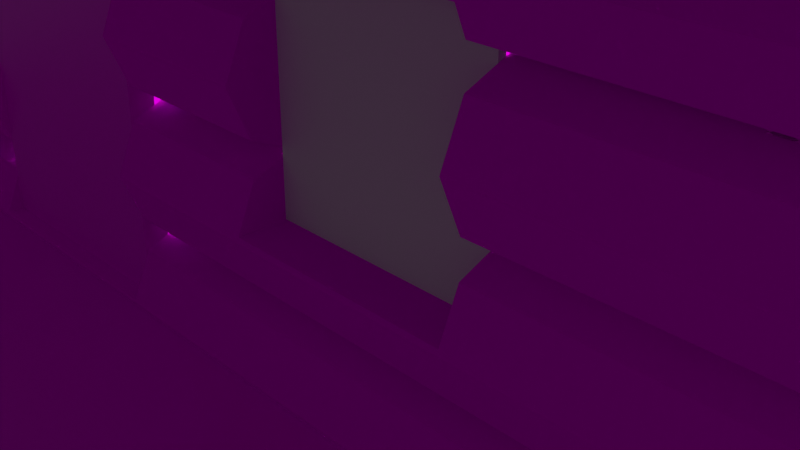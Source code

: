 # Source: Cabin.blend  (saved by Blender 3.1.7; exported with 4.5.12 LTS)
import bpy
from mathutils import Matrix  # noqa: F401  (used for matrix-valued properties, if any)

bpy.ops.wm.read_factory_settings(use_empty=True)
scene = bpy.context.scene
scene.name = 'Scene'

# ---- collections
col_collection = bpy.data.collections.new('Collection'); scene.collection.children.link(col_collection)

# ---- images (referenced by path relative to the original .blend; pixels are not part of the script)
import os
ASSET_DIR = os.environ.get("B2B_ASSET_DIR", "")  # directory of the original .blend (textures are referenced by path, not embedded)
HERE = os.path.dirname(os.path.abspath(__file__))  # packed textures are extracted next to this script under _unpacked/

def load_image(name, relpath, width, height, colorspace="sRGB"):
    """Load a texture the original file referenced (path relative to the .blend, or extracted next to this script)."""
    p = next((c for c in (os.path.join(HERE, relpath), os.path.join(ASSET_DIR, relpath)) if relpath and os.path.exists(c)), "")
    if p:
        img = bpy.data.images.load(p, check_existing=True)
        img.name = name
    else:  # same state as the original file: an image datablock whose file is absent (Cycles renders it pink)
        img = bpy.data.images.new(name, width, height)
        img.source = "FILE"
        img.filepath = "//" + (relpath or name)
    img.colorspace_settings.name = colorspace
    return img
img_texturescom_wood_planksold2_2x2_1k_albedo_tif = load_image('TexturesCom_Wood_PlanksOld2_2x2_1K_albedo.tif', 'TexturesCom_Wood_PlanksOld2_2x2_1K_albedo.tif', 1024, 1024, 'sRGB')
img_texturescom_wood_barkcedar_0_5x1_1k_albedo_tif = load_image('TexturesCom_Wood_BarkCedar_0.5x1_1K_albedo.tif', 'TexturesCom_Wood_BarkCedar_0.5x1_1K_albedo.tif', 1024, 1024, 'sRGB')
img_texturescom_wood_sidingoutdoor6_2x2_1k_albedo_tif = load_image('TexturesCom_Wood_SidingOutdoor6_2x2_1K_albedo.tif', 'TexturesCom_Wood_SidingOutdoor6_2x2_1K_albedo.tif', 1024, 1024, 'sRGB')
img_texturescom_rooftileswood0090_8_seamless_s_jpg = load_image('TexturesCom_RooftilesWood0090_8_seamless_S.jpg', 'TexturesCom_RooftilesWood0090_8_seamless_S.jpg', 1024, 1024, 'sRGB')
img_texturescom_brickjapanese0117_1_seamless_s_jpg = load_image('TexturesCom_BrickJapanese0117_1_seamless_S.jpg', 'TexturesCom_BrickJapanese0117_1_seamless_S.jpg', 1024, 1024, 'sRGB')

# ---- materials (node trees are filled in below, after node groups)
mat_cabinmat01 = bpy.data.materials.new('CabinMat01')
mat_cabinmat01.alpha_threshold = 0.0
mat_cabinmat01.use_transparent_shadow = False
mat_cabinmat01.line_color = (0.0, 0.0, 0.0, 1.0)
mat_cabinmat02 = bpy.data.materials.new('CabinMat02')
mat_cabinmat02.use_transparent_shadow = False
mat_cabinmat03 = bpy.data.materials.new('CabinMat03')
mat_cabinmat03.use_transparent_shadow = False
mat_cabinmat05 = bpy.data.materials.new('CabinMat05')
mat_cabinmat05.use_transparent_shadow = False
mat_cabinmat04 = bpy.data.materials.new('CabinMat04')
mat_cabinmat04.use_transparent_shadow = False
mat_cabinmat06 = bpy.data.materials.new('CabinMat06')
mat_cabinmat06.use_transparent_shadow = False
mat_cabinmat07 = bpy.data.materials.new('CabinMat07')
mat_cabinmat07.use_transparent_shadow = False
mat_cabinmat08 = bpy.data.materials.new('CabinMat08')
mat_cabinmat08.use_transparent_shadow = False
mat_cabinmat09 = bpy.data.materials.new('CabinMat09')
mat_cabinmat09.use_transparent_shadow = False

# ---- material node trees
mat_cabinmat01.use_nodes = True; mat_cabinmat01.node_tree.nodes.clear()
_N = mat_cabinmat01.node_tree.nodes; _L = mat_cabinmat01.node_tree.links
n0 = _N.new('ShaderNodeOutputMaterial'); n0.name = 'Material Output'; n0.location = (300, 300)
n1 = _N.new('ShaderNodeBsdfPrincipled'); n1.name = 'Principled BSDF'; n1.location = (10, 300)
n1.distribution = 'GGX'
n1.subsurface_method = 'RANDOM_WALK_SKIN'
n1.inputs[2].default_value = 0.4
n1.inputs[3].default_value = 1.45
n1.inputs[27].default_value = (0.0, 0.0, 0.0, 1.0)
n1.inputs[28].default_value = 1.0
n2 = _N.new('ShaderNodeTexImage'); n2.name = 'Image Texture'; n2.location = (-280, 280)
n2.image = img_texturescom_wood_planksold2_2x2_1k_albedo_tif
_L.new(n1.outputs[0], n0.inputs[0])
_L.new(n2.outputs[0], n1.inputs[0])
n0.is_active_output = True
mat_cabinmat02.use_nodes = True; mat_cabinmat02.node_tree.nodes.clear()
_N = mat_cabinmat02.node_tree.nodes; _L = mat_cabinmat02.node_tree.links
n0 = _N.new('ShaderNodeBsdfPrincipled'); n0.name = 'Principled BSDF'; n0.location = (10, 300)
n0.distribution = 'GGX'
n0.subsurface_method = 'RANDOM_WALK_SKIN'
n0.inputs[3].default_value = 1.45
n0.inputs[13].default_value = 0.0
n0.inputs[27].default_value = (0.0, 0.0, 0.0, 1.0)
n0.inputs[28].default_value = 1.0
n1 = _N.new('ShaderNodeOutputMaterial'); n1.name = 'Material Output'; n1.location = (300, 300)
n2 = _N.new('ShaderNodeTexImage'); n2.name = 'Image Texture'; n2.location = (-280, 280)
n2.image = img_texturescom_wood_barkcedar_0_5x1_1k_albedo_tif
_L.new(n0.outputs[0], n1.inputs[0])
_L.new(n2.outputs[0], n0.inputs[0])
n1.is_active_output = True
mat_cabinmat03.use_nodes = True; mat_cabinmat03.node_tree.nodes.clear()
_N = mat_cabinmat03.node_tree.nodes; _L = mat_cabinmat03.node_tree.links
n0 = _N.new('ShaderNodeBsdfPrincipled'); n0.name = 'Principled BSDF'; n0.location = (10, 300)
n0.distribution = 'GGX'
n0.subsurface_method = 'RANDOM_WALK_SKIN'
n0.inputs[3].default_value = 1.45
n0.inputs[27].default_value = (0.0, 0.0, 0.0, 1.0)
n0.inputs[28].default_value = 1.0
n1 = _N.new('ShaderNodeOutputMaterial'); n1.name = 'Material Output'; n1.location = (300, 300)
n2 = _N.new('ShaderNodeTexImage'); n2.name = 'Image Texture'; n2.location = (-280, 280)
n2.image = img_texturescom_wood_sidingoutdoor6_2x2_1k_albedo_tif
_L.new(n0.outputs[0], n1.inputs[0])
_L.new(n2.outputs[0], n0.inputs[0])
n1.is_active_output = True
mat_cabinmat05.use_nodes = True; mat_cabinmat05.node_tree.nodes.clear()
_N = mat_cabinmat05.node_tree.nodes; _L = mat_cabinmat05.node_tree.links
n0 = _N.new('ShaderNodeBsdfPrincipled'); n0.name = 'Principled BSDF'; n0.location = (10, 300)
n0.distribution = 'GGX'
n0.subsurface_method = 'RANDOM_WALK_SKIN'
n0.inputs[3].default_value = 1.45
n0.inputs[13].default_value = 0.0
n0.inputs[27].default_value = (0.0, 0.0, 0.0, 1.0)
n0.inputs[28].default_value = 1.0
n1 = _N.new('ShaderNodeOutputMaterial'); n1.name = 'Material Output'; n1.location = (300, 300)
n2 = _N.new('ShaderNodeTexImage'); n2.name = 'Image Texture'; n2.location = (-280, 280)
n2.image = img_texturescom_rooftileswood0090_8_seamless_s_jpg
_L.new(n0.outputs[0], n1.inputs[0])
_L.new(n2.outputs[0], n0.inputs[0])
n1.is_active_output = True
mat_cabinmat04.use_nodes = True; mat_cabinmat04.node_tree.nodes.clear()
_N = mat_cabinmat04.node_tree.nodes; _L = mat_cabinmat04.node_tree.links
n0 = _N.new('ShaderNodeBsdfPrincipled'); n0.name = 'Principled BSDF'; n0.location = (10, 300)
n0.distribution = 'GGX'
n0.subsurface_method = 'RANDOM_WALK_SKIN'
n0.inputs[3].default_value = 1.45
n0.inputs[13].default_value = 0.0
n0.inputs[27].default_value = (0.0, 0.0, 0.0, 1.0)
n0.inputs[28].default_value = 1.0
n1 = _N.new('ShaderNodeOutputMaterial'); n1.name = 'Material Output'; n1.location = (300, 300)
n2 = _N.new('ShaderNodeTexImage'); n2.name = 'Image Texture'; n2.location = (-280, 280)
n2.image = img_texturescom_wood_barkcedar_0_5x1_1k_albedo_tif
_L.new(n0.outputs[0], n1.inputs[0])
_L.new(n2.outputs[0], n0.inputs[0])
n1.is_active_output = True
mat_cabinmat06.use_nodes = True; mat_cabinmat06.node_tree.nodes.clear()
_N = mat_cabinmat06.node_tree.nodes; _L = mat_cabinmat06.node_tree.links
n0 = _N.new('ShaderNodeBsdfPrincipled'); n0.name = 'Principled BSDF'; n0.location = (10, 300)
n0.distribution = 'GGX'
n0.subsurface_method = 'RANDOM_WALK_SKIN'
n0.inputs[3].default_value = 1.45
n0.inputs[13].default_value = 0.0
n0.inputs[27].default_value = (0.0, 0.0, 0.0, 1.0)
n0.inputs[28].default_value = 1.0
n1 = _N.new('ShaderNodeOutputMaterial'); n1.name = 'Material Output'; n1.location = (300, 300)
_L.new(n0.outputs[0], n1.inputs[0])
n1.is_active_output = True
mat_cabinmat07.use_nodes = True; mat_cabinmat07.node_tree.nodes.clear()
_N = mat_cabinmat07.node_tree.nodes; _L = mat_cabinmat07.node_tree.links
n0 = _N.new('ShaderNodeBsdfPrincipled'); n0.name = 'Principled BSDF'; n0.location = (10, 300)
n0.distribution = 'GGX'
n0.subsurface_method = 'RANDOM_WALK_SKIN'
n0.inputs[3].default_value = 1.45
n0.inputs[13].default_value = 0.0
n0.inputs[27].default_value = (0.0, 0.0, 0.0, 1.0)
n0.inputs[28].default_value = 1.0
n1 = _N.new('ShaderNodeOutputMaterial'); n1.name = 'Material Output'; n1.location = (300, 300)
n2 = _N.new('ShaderNodeTexImage'); n2.name = 'Image Texture'; n2.location = (-280, 280)
n2.image = img_texturescom_brickjapanese0117_1_seamless_s_jpg
_L.new(n0.outputs[0], n1.inputs[0])
_L.new(n2.outputs[0], n0.inputs[0])
n1.is_active_output = True
mat_cabinmat08.use_nodes = True; mat_cabinmat08.node_tree.nodes.clear()
_N = mat_cabinmat08.node_tree.nodes; _L = mat_cabinmat08.node_tree.links
n0 = _N.new('ShaderNodeBsdfPrincipled'); n0.name = 'Principled BSDF'; n0.location = (10, 300)
n0.distribution = 'GGX'
n0.subsurface_method = 'RANDOM_WALK_SKIN'
n0.inputs[0].default_value = (0.07658, 0.02738, 0.00943, 1.0)
n0.inputs[3].default_value = 1.45
n0.inputs[13].default_value = 0.0
n0.inputs[27].default_value = (0.0, 0.0, 0.0, 1.0)
n0.inputs[28].default_value = 1.0
n1 = _N.new('ShaderNodeOutputMaterial'); n1.name = 'Material Output'; n1.location = (300, 300)
_L.new(n0.outputs[0], n1.inputs[0])
n1.is_active_output = True
mat_cabinmat09.use_nodes = True; mat_cabinmat09.node_tree.nodes.clear()
_N = mat_cabinmat09.node_tree.nodes; _L = mat_cabinmat09.node_tree.links
n0 = _N.new('ShaderNodeBsdfPrincipled'); n0.name = 'Principled BSDF'; n0.location = (10, 300)
n0.distribution = 'GGX'
n0.subsurface_method = 'RANDOM_WALK_SKIN'
n0.inputs[0].default_value = (0.9404, 0.4885, 0.09613, 1.0)
n0.inputs[3].default_value = 1.45
n0.inputs[13].default_value = 0.0
n0.inputs[27].default_value = (0.0, 0.0, 0.0, 1.0)
n0.inputs[28].default_value = 1.0
n1 = _N.new('ShaderNodeOutputMaterial'); n1.name = 'Material Output'; n1.location = (300, 300)
_L.new(n0.outputs[0], n1.inputs[0])
n1.is_active_output = True

# ---- world
world_world = bpy.data.worlds.new('World'); scene.world = world_world
world_world.use_nodes = True; world_world.node_tree.nodes.clear()
_N = world_world.node_tree.nodes; _L = world_world.node_tree.links
n0 = _N.new('ShaderNodeOutputWorld'); n0.name = 'World Output'; n0.location = (300, 300)
n1 = _N.new('ShaderNodeBackground'); n1.name = 'Background'; n1.location = (10, 300)
n1.inputs[0].default_value = (0.05088, 0.05088, 0.05088, 1.0)
_L.new(n1.outputs[0], n0.inputs[0])
n0.is_active_output = True
world_world.color = (0.05088, 0.05088, 0.05088)
world_world.use_sun_shadow = False
world_world.sun_shadow_jitter_overblur = 0.0

# ---- cameras
cam_camera = bpy.data.cameras.new('Camera')
cam_camera.clip_end = 100.0
cam_camera.ortho_scale = 7.314

# ---- lights
light_light = bpy.data.lights.new('Light', 'POINT')
light_light.transmission_factor = 0.0
light_light.energy = 1000.0
light_light.shadow_soft_size = 0.1
light_light.shadow_maximum_resolution = 0.006
light_light.use_absolute_resolution = True

# ---- meshes
me_cube = bpy.data.meshes.new('Cube')
me_cube.from_pydata([(5.952, 3.642, 0.1813), (5.952, 3.642, -0.1813), (5.952, -3.642, 0.1813), (5.952, -3.642, -0.1813), (-5.952, 3.642, 0.1813), (-5.952, 3.642, -0.1813), (-5.952, -3.642, 0.1813), (-5.952, -3.642, -0.1813)], [], [(0, 4, 6, 2), (3, 2, 6, 7), (7, 6, 4, 5), (5, 1, 3, 7), (1, 0, 2, 3), (5, 4, 0, 1)])
_uv = me_cube.uv_layers.new(name='UVMap')
_uv.uv.foreach_set('vector', [1.243, 0.5891, -0.3749, 0.5891, -0.3749, -0.4009, 1.243, -0.4009, 0.001763, 0.416, 0.001763, 0.3639, 0.7198, 0.3639, 0.7198, 0.416, 1.011, 1.372, 0.9659, 1.372, 0.9659, 0.4653, 1.011, 0.4653, 1.243, 1.579, -0.3749, 1.579, -0.3749, 0.5891, 1.243, 0.5891, 1.011, 0.4653, 0.9659, 0.4653, 0.9659, -0.4415, 1.011, -0.4415, 0.9305, 0.0, 0.9537, 0.0, 0.9537, 0.7603, 0.9305, 0.7603])
me_cube.materials.append(mat_cabinmat01)
me_cube.use_remesh_preserve_volume = False
me_cube.use_remesh_preserve_attributes = False
me_cube.use_mirror_vertex_groups = False
me_cube.update()
me_cylinder = bpy.data.meshes.new('Cylinder')
me_cylinder.from_pydata([(-6.102, 0.5212, -4.607e-07), (6.102, 0.5212, 4.607e-07), (-6.102, 0.3686, -0.3686), (6.102, 0.3686, -0.3686), (-6.102, -2.278e-08, -0.5212), (6.102, -2.278e-08, -0.5212), (-6.102, -0.3686, -0.3686), (6.102, -0.3686, -0.3686), (-6.102, -0.5212, -4.151e-07), (6.102, -0.5212, 5.062e-07), (-6.102, -0.3686, 0.3686), (6.102, -0.3686, 0.3686), (-6.102, 6.216e-09, 0.5212), (6.102, 6.216e-09, 0.5212), (-6.102, 0.3686, 0.3686), (6.102, 0.3686, 0.3686), (-6.102, 0.5212, 0.9904), (6.102, 0.5212, 0.9904), (-6.102, 0.3686, 0.6218), (6.102, 0.3686, 0.6218), (-6.102, -2.278e-08, 0.4691), (6.102, -2.278e-08, 0.4691), (-6.102, -0.3686, 0.6218), (6.102, -0.3686, 0.6218), (-6.102, -0.5212, 0.9904), (6.102, -0.5212, 0.9904), (-6.102, -0.3686, 1.359), (6.102, -0.3686, 1.359), (-6.102, 6.216e-09, 1.512), (6.102, 6.216e-09, 1.512), (-6.102, 0.3686, 1.359), (6.102, 0.3686, 1.359), (-6.102, 0.5212, 1.981), (6.102, 0.5212, 1.981), (-6.102, 0.3686, 1.612), (6.102, 0.3686, 1.612), (-6.102, -2.278e-08, 1.459), (6.102, -2.278e-08, 1.459), (-6.102, -0.3686, 1.612), (6.102, -0.3686, 1.612), (-6.102, -0.5212, 1.981), (6.102, -0.5212, 1.981), (-6.102, -0.3686, 2.349), (6.102, -0.3686, 2.349), (-6.102, 6.216e-09, 2.502), (6.102, 6.216e-09, 2.502), (-6.102, 0.3686, 2.349), (6.102, 0.3686, 2.349), (-6.102, 0.5212, 2.971), (6.102, 0.5212, 2.971), (-6.102, 0.3686, 2.603), (6.102, 0.3686, 2.603), (-6.102, -2.278e-08, 2.45), (6.102, -2.278e-08, 2.45), (-6.102, -0.3686, 2.603), (6.102, -0.3686, 2.603), (-6.102, -0.5212, 2.971), (6.102, -0.5212, 2.971), (-6.102, -0.3686, 3.34), (6.102, -0.3686, 3.34), (-6.102, 6.216e-09, 3.492), (6.102, 6.216e-09, 3.492), (-6.102, 0.3686, 3.34), (6.102, 0.3686, 3.34), (-6.102, 0.5212, 3.961), (6.102, 0.5212, 3.961), (-6.102, 0.3686, 3.593), (6.102, 0.3686, 3.593), (-6.102, -2.278e-08, 3.44), (6.102, -2.278e-08, 3.44), (-6.102, -0.3686, 3.593), (6.102, -0.3686, 3.593), (-6.102, -0.5212, 3.961), (6.102, -0.5212, 3.961), (-6.102, -0.3686, 4.33), (6.102, -0.3686, 4.33), (-6.102, 6.216e-09, 4.483), (6.102, 6.216e-09, 4.483), (-6.102, 0.3686, 4.33), (6.102, 0.3686, 4.33), (-1.0, -0.5138, 0.01795), (1.0, -0.5138, 0.01795), (1.0, -0.3686, 0.3686), (-1.0, -0.3686, 0.3686), (6.102, -0.06292, 0.4952), (6.102, -0.03686, 0.506), (6.102, -2.133e-08, 0.5212), (-6.102, -0.06292, 0.4952), (1.0, 6.216e-09, 0.5212), (-1.0, 6.216e-09, 0.5212), (-1.0, -0.06292, 0.4952), (1.0, -0.06292, 0.4952), (6.102, 0.03686, 0.506), (6.102, 0.06292, 0.4952), (1.0, 0.06292, 0.4952), (-1.0, 0.06292, 0.4952), (-6.102, 0.06292, 0.4952), (1.0, 0.3686, 0.3686), (-1.0, 0.3686, 0.3686), (-1.0, 0.5138, 0.01795), (1.0, 0.5138, 0.01795), (-1.0, 0.5212, 0.9904), (1.0, 0.5212, 0.9904), (-1.0, 0.3686, 0.6218), (1.0, 0.3686, 0.6218), (6.102, 4.766e-09, 0.4691), (6.102, 0.03686, 0.4844), (-1.0, -2.278e-08, 0.4691), (1.0, -2.278e-08, 0.4691), (6.102, -0.03686, 0.4844), (1.0, -0.3686, 0.6218), (-1.0, -0.3686, 0.6218), (1.0, -0.5212, 0.9904), (-1.0, -0.5212, 0.9904), (1.0, -0.3686, 1.359), (-1.0, -0.3686, 1.359), (6.102, -0.06292, 1.486), (6.102, -0.03686, 1.496), (6.102, -2.133e-08, 1.512), (-6.102, -0.06292, 1.486), (1.0, 6.216e-09, 1.512), (1.0, -0.06292, 1.486), (-1.0, -0.06292, 1.486), (-1.0, 6.216e-09, 1.512), (6.102, 0.03686, 1.496), (6.102, 0.06292, 1.486), (1.0, 0.06292, 1.486), (-1.0, 0.06292, 1.486), (-6.102, 0.06292, 1.486), (1.0, 0.3686, 1.359), (-1.0, 0.3686, 1.359), (-1.0, 0.5212, 1.981), (1.0, 0.5212, 1.981), (1.0, 0.3686, 1.612), (-1.0, 0.3686, 1.612), (6.102, 4.766e-09, 1.459), (6.102, 0.03686, 1.475), (-1.0, -2.278e-08, 1.459), (1.0, -2.278e-08, 1.459), (6.102, -0.03686, 1.475), (-1.0, -0.3686, 1.612), (1.0, -0.3686, 1.612), (1.0, -0.5212, 1.981), (-1.0, -0.5212, 1.981), (1.0, -0.3686, 2.349), (-1.0, -0.3686, 2.349), (6.102, -0.06292, 2.476), (6.102, -0.03686, 2.487), (6.102, -2.133e-08, 2.502), (-6.102, -0.06292, 2.476), (1.0, 6.216e-09, 2.502), (1.0, -0.06292, 2.476), (-1.0, 6.216e-09, 2.502), (-1.0, -0.06292, 2.476), (6.102, 0.03686, 2.487), (6.102, 0.06292, 2.476), (-1.0, 0.06292, 2.476), (1.0, 0.06292, 2.476), (-6.102, 0.06292, 2.476), (1.0, 0.3686, 2.349), (-1.0, 0.3686, 2.349), (-1.0, 0.51, 2.944), (1.0, 0.51, 2.944), (1.0, 0.3686, 2.603), (-1.0, 0.3686, 2.603), (6.102, 4.766e-09, 2.45), (6.102, 0.03686, 2.465), (-1.0, -2.278e-08, 2.45), (1.0, -2.278e-08, 2.45), (6.102, -0.03686, 2.465), (1.0, -0.3686, 2.603), (-1.0, -0.3686, 2.603), (-1.0, -0.51, 2.944), (1.0, -0.51, 2.944), (6.102, -0.06292, 3.466), (6.102, -0.03686, 3.477), (6.102, -2.133e-08, 3.492), (-6.102, -0.06292, 3.466), (6.102, 0.03686, 3.477), (6.102, 0.06292, 3.466), (-6.102, 0.06292, 3.466), (6.102, 4.766e-09, 3.44), (6.102, 0.03686, 3.455), (6.102, -0.03686, 3.455), (6.102, -0.02606, 0.4952), (6.102, -0.02606, 1.486), (6.102, -0.02606, 2.476), (6.102, -0.02606, 3.466), (6.102, 0.02606, 1.486), (6.102, 0.02606, 3.466), (6.102, 4.766e-09, 0.4691), (6.102, 0.02606, 2.476), (6.102, 0.02606, 0.4952), (2.354, -0.5064, 1.026), (4.054, -0.5064, 1.026), (4.054, -0.3686, 1.359), (2.354, -0.3686, 1.359), (-4.172, -0.5064, 1.026), (-2.472, -0.5064, 1.026), (-4.172, -0.3686, 1.359), (-2.472, -0.3686, 1.359), (-4.172, -0.06292, 1.486), (-2.472, -0.06292, 1.486), (4.054, -0.06292, 1.486), (2.354, -0.06292, 1.486), (2.354, 0.3686, 1.359), (4.054, 0.3686, 1.359), (4.054, 0.06292, 1.486), (2.354, 0.06292, 1.486), (-2.472, 0.06292, 1.486), (-4.172, 0.06292, 1.486), (-4.172, 0.3686, 1.359), (-2.472, 0.3686, 1.359), (2.354, 0.5064, 1.026), (4.054, 0.5064, 1.026), (-4.172, 0.5064, 1.026), (-2.472, 0.5064, 1.026), (2.354, 0.5212, 1.981), (4.054, 0.5212, 1.981), (4.054, 0.3686, 1.612), (2.354, 0.3686, 1.612), (-2.472, 0.5212, 1.981), (-4.172, 0.5212, 1.981), (-4.172, 0.3686, 1.612), (-2.472, 0.3686, 1.612), (2.354, -0.3686, 1.612), (4.054, -0.3686, 1.612), (-2.472, -0.3686, 1.612), (-4.172, -0.3686, 1.612), (4.054, -0.5212, 1.981), (2.354, -0.5212, 1.981), (-4.172, -0.5212, 1.981), (-2.472, -0.5212, 1.981), (4.054, -0.3686, 2.349), (2.354, -0.3686, 2.349), (-4.172, -0.3686, 2.349), (-2.472, -0.3686, 2.349), (-4.172, -0.06292, 2.476), (-2.472, -0.06292, 2.476), (4.054, -0.06292, 2.476), (2.354, -0.06292, 2.476), (2.354, 0.3686, 2.349), (4.054, 0.3686, 2.349), (4.054, 0.06292, 2.476), (2.354, 0.06292, 2.476), (-2.472, 0.06292, 2.476), (-4.172, 0.06292, 2.476), (-4.172, 0.3686, 2.349), (-2.472, 0.3686, 2.349), (-4.172, 0.3686, 2.603), (-4.172, 0.4457, 2.789), (-2.472, 0.3686, 2.603), (2.354, 0.3686, 2.603), (4.054, 0.4457, 2.789), (4.054, 0.3686, 2.603), (2.354, 0.4457, 2.789), (-2.472, 0.4457, 2.789), (2.354, -0.3686, 2.603), (4.054, -0.3686, 2.603), (-4.172, -0.3686, 2.603), (-2.472, -0.3686, 2.603), (2.354, -0.4457, 2.789), (-4.172, -0.4457, 2.789), (-2.472, -0.4457, 2.789), (4.054, -0.4457, 2.789)], [], [(0, 1, 3, 2), (2, 3, 5, 4), (4, 5, 7, 6), (6, 7, 9, 8), (83, 10, 8, 9, 11, 82, 81, 80), (87, 10, 83, 90), (82, 11, 84, 91), (109, 84, 11, 9, 7, 5, 3, 1, 15, 93, 106, 105, 21), (92, 192, 106, 93), (192, 92, 13, 86, 85, 184, 109, 21, 190, 105, 106), (85, 84, 109, 184), (21, 105, 190), (93, 15, 97, 94), (14, 96, 95, 98), (100, 97, 15, 1, 0, 14, 98, 99), (96, 14, 0, 2, 4, 6, 8, 10, 87, 20), (87, 12, 96, 20), (102, 17, 19, 104), (103, 18, 16, 101), (94, 104, 19, 93), (96, 18, 103, 95), (84, 23, 110, 91), (90, 111, 22, 87), (110, 23, 25, 112), (24, 22, 111, 113), (114, 112, 25, 27, 195, 194, 193, 196), (26, 24, 113, 115, 200, 198, 197, 199), (115, 122, 202, 200), (119, 26, 199, 201), (195, 27, 116, 203), (121, 114, 196, 204), (93, 19, 17, 31, 125, 136, 135, 37, 139, 116, 27, 25, 23, 84, 85, 86, 13, 92), (124, 188, 136, 125), (185, 139, 37, 135, 136, 188, 124, 29, 118, 117), (117, 116, 139, 185), (129, 126, 208, 205), (125, 31, 206, 207), (127, 130, 212, 209), (30, 128, 210, 211), (206, 31, 17, 102, 129, 205, 213, 214), (130, 101, 16, 30, 211, 215, 216, 212), (128, 30, 16, 18, 96, 12, 87, 22, 24, 26, 119, 36), (119, 28, 128, 36), (218, 33, 35, 219), (133, 132, 217, 220), (131, 134, 224, 221), (34, 32, 222, 223), (35, 125, 207, 219), (126, 133, 220, 208), (134, 127, 209, 224), (128, 34, 223, 210), (141, 121, 204, 225), (116, 39, 226, 203), (38, 119, 201, 228), (202, 122, 140, 227), (226, 39, 41, 229), (142, 141, 225, 230), (140, 143, 232, 227), (231, 40, 38, 228), (41, 43, 233, 229), (144, 142, 230, 234), (232, 143, 145, 236), (42, 40, 231, 235), (145, 153, 238, 236), (149, 42, 235, 237), (233, 43, 146, 239), (151, 144, 234, 240), (125, 35, 33, 47, 155, 166, 165, 53, 169, 146, 43, 41, 39, 116, 117, 118, 29, 124), (154, 191, 166, 155), (147, 146, 169, 186), (191, 154, 45, 148, 147, 186, 169, 53, 165, 166), (159, 157, 244, 241), (155, 47, 242, 243), (156, 160, 248, 245), (46, 158, 246, 247), (242, 47, 33, 218), (132, 159, 241, 217), (32, 46, 247, 222), (248, 160, 131, 221), (158, 46, 32, 34, 128, 28, 119, 38, 40, 42, 149, 52), (149, 44, 158, 52), (163, 162, 161, 164, 251, 256, 250, 249, 50, 48, 49, 51, 254, 253, 255, 252), (51, 155, 243, 254), (157, 163, 252, 244), (164, 156, 245, 251), (158, 50, 249, 246), (170, 151, 240, 257), (146, 55, 258, 239), (54, 149, 237, 259), (153, 171, 260, 238), (171, 172, 173, 170, 257, 261, 264, 258, 55, 57, 56, 54, 259, 262, 263, 260), (56, 57, 59, 58), (177, 58, 59, 174), (174, 59, 57, 55, 146, 147, 148, 45, 154, 155, 51, 49, 63, 179, 182, 181, 69, 183), (178, 189, 182, 179), (175, 174, 183, 187), (189, 178, 61, 176, 175, 187, 183, 69, 181, 182), (179, 63, 62, 180), (62, 63, 49, 48), (180, 62, 48, 50, 158, 44, 149, 54, 56, 58, 177, 68), (177, 60, 180, 68), (64, 65, 67, 66), (66, 67, 179, 180), (71, 70, 177, 174), (70, 71, 73, 72), (72, 73, 75, 74), (74, 75, 77, 76), (178, 179, 67, 65, 79, 77, 75, 73, 71, 174, 175, 176, 61), (76, 77, 79, 78), (78, 79, 65, 64), (66, 180, 60, 177, 70, 72, 74, 76, 78, 64), (172, 171, 153, 152, 156, 164, 161), (152, 153, 167, 156), (89, 90, 107, 95), (90, 83, 80, 99, 98, 95, 107), (137, 122, 115, 113, 111, 90, 89, 95, 103, 101, 130, 127), (140, 122, 123, 127, 134, 131, 160, 156, 167, 153, 145, 143), (123, 122, 137, 127), (168, 151, 150, 157), (168, 157, 159, 132, 133, 126, 120, 121, 141, 142, 144, 151), (138, 121, 120, 126), (163, 157, 150, 151, 170, 173, 162), (138, 126, 129, 102, 104, 94, 88, 91, 110, 112, 114, 121), (108, 94, 97, 100, 81, 82, 91), (108, 91, 88, 94), (99, 80, 81, 100), (161, 162, 173, 172), (259, 237, 235, 231, 228, 201, 199, 197, 215, 211, 210, 223, 222, 247, 246, 249, 250, 262), (200, 202, 227, 232, 236, 238, 260, 263, 256, 251, 245, 248, 221, 224, 209, 212, 216, 198), (215, 197, 198, 216), (250, 256, 263, 262), (241, 244, 252, 255, 261, 257, 240, 234, 230, 225, 204, 196, 193, 213, 205, 208, 220, 217), (214, 194, 195, 203, 226, 229, 233, 239, 258, 264, 253, 254, 243, 242, 218, 219, 207, 206), (213, 193, 194, 214), (255, 253, 264, 261)])
me_cylinder.polygons.foreach_set('material_index', [0, 0, 0, 0, 0, 0, 0, 1, 1, 1, 1, 1, 0, 0, 0, 1, 1, 0, 0, 0, 0, 0, 0, 0, 0, 0, 0, 0, 0, 0, 0, 1, 1, 1, 1, 0, 0, 0, 0, 0, 0, 1, 1, 0, 0, 0, 0, 0, 0, 0, 0, 0, 0, 0, 0, 0, 0, 0, 0, 0, 0, 0, 0, 0, 0, 0, 0, 1, 1, 1, 1, 0, 0, 0, 0, 0, 0, 0, 0, 1, 1, 0, 0, 0, 0, 0, 0, 0, 0, 0, 0, 0, 0, 1, 1, 1, 1, 0, 0, 1, 1, 0, 0, 0, 0, 0, 0, 1, 0, 0, 1, 0, 0, 0, 0, 0, 0, 0, 0, 0, 0, 0, 0, 0, 0, 0, 0, 0, 0, 0, 0, 0, 0, 0, 0])
_uv = me_cylinder.uv_layers.new(name='UVMap')
_uv.uv.foreach_set('vector', [0.4995, -1.853, 0.4995, 3.176, 0.3832, 3.176, 0.3832, -1.853, 0.3832, -1.853, 0.3832, 3.176, 0.2188, 3.176, 0.2188, -1.853, 0.4995, 3.176, 0.4995, -1.853, 0.6157, -1.853, 0.6157, 3.176, 0.6157, 3.176, 0.6157, -1.853, 0.7802, -1.853, 0.7802, 3.176, 0.8964, 1.073, 0.8964, 3.176, 0.7802, 3.176, 0.7802, -1.853, 0.8964, -1.853, 0.8964, 0.249, 0.7858, 0.249, 0.7858, 1.073, 1.033, 3.176, 0.8964, 3.176, 0.8964, 1.073, 1.033, 1.073, 0.8964, 0.249, 0.8964, -1.853, 1.033, -1.853, 1.033, 0.249, 0.515, 0.5369, 0.5133, 0.5386, 0.4844, 0.5386, 0.4597, 0.514, 0.4597, 0.4791, 0.4844, 0.4545, 0.5192, 0.4545, 0.5439, 0.4791, 0.5439, 0.514, 0.5234, 0.5344, 0.521, 0.5344, 0.5175, 0.5344, 0.5175, 0.5344, 0.5217, 0.5362, 0.5205, 0.5357, 0.521, 0.5344, 0.5234, 0.5344, 0.5205, 0.5357, 0.5217, 0.5362, 0.5192, 0.5386, 0.5192, 0.5386, 0.5157, 0.5386, 0.5162, 0.5374, 0.515, 0.5369, 0.5175, 0.5344, 0.5175, 0.5344, 0.5175, 0.5344, 0.521, 0.5344, 0.5157, 0.5386, 0.5133, 0.5386, 0.515, 0.5369, 0.5162, 0.5374, 0.5175, 0.5344, 0.5175, 0.5344, 0.5175, 0.5344, 0.199, 3.176, 0.1026, 3.176, 0.1026, 1.073, 0.199, 1.073, 0.1026, -1.853, 0.199, -1.853, 0.199, 0.249, 0.1026, 0.249, -0.05384, 1.073, 0.1026, 1.073, 0.1026, 3.176, -0.06184, 3.176, -0.06185, -1.853, 0.1026, -1.853, 0.1026, 0.249, -0.05384, 0.249, 0.5234, 0.5428, 0.5439, 0.5633, 0.5439, 0.5981, 0.5192, 0.6228, 0.4844, 0.6228, 0.4597, 0.5981, 0.4597, 0.5633, 0.4844, 0.5386, 0.5133, 0.5386, 0.5175, 0.5428, 0.5133, 0.5386, 0.5192, 0.5386, 0.5234, 0.5428, 0.5175, 0.5428, 0.4995, 1.073, 0.4995, 3.176, 0.3832, 3.176, 0.3832, 1.073, 0.3832, 0.249, 0.3832, -1.853, 0.4995, -1.853, 0.4995, 0.249, 0.2469, 1.073, 0.3832, 1.073, 0.3832, 3.176, 0.2469, 3.176, 0.2469, -1.853, 0.3832, -1.853, 0.3832, 0.249, 0.2469, 0.249, 0.5193, -1.853, 0.6157, -1.853, 0.6157, 0.249, 0.5193, 0.249, 0.5193, 1.073, 0.6157, 1.073, 0.6157, 3.176, 0.5193, 3.176, 0.6157, 0.249, 0.6157, -1.853, 0.7802, -1.853, 0.7802, 0.249, 0.7802, 3.176, 0.6157, 3.176, 0.6157, 1.073, 0.7802, 1.073, 0.8964, 0.249, 0.7802, 0.249, 0.7802, -1.853, 0.8964, -1.853, 0.8964, -1.01, 0.7914, -1.01, 0.7914, -0.3091, 0.8964, -0.3091, 0.8964, 3.176, 0.7802, 3.176, 0.7802, 1.073, 0.8964, 1.073, 0.8964, 1.68, 0.7914, 1.68, 0.7914, 2.38, 0.8964, 2.38, 0.8964, 1.073, 1.033, 1.073, 1.033, 1.68, 0.8964, 1.68, 1.033, 3.176, 0.8964, 3.176, 0.8964, 2.38, 1.033, 2.38, 0.8964, -1.01, 0.8964, -1.853, 1.033, -1.853, 1.033, -1.01, 1.033, 0.249, 0.8964, 0.249, 0.8964, -0.3091, 1.033, -0.3091, 0.4903, 0.4545, 0.5192, 0.4545, 0.5439, 0.4791, 0.5439, 0.514, 0.5234, 0.5344, 0.521, 0.5344, 0.5175, 0.5344, 0.5175, 0.5344, 0.515, 0.5369, 0.5133, 0.5386, 0.4844, 0.5386, 0.4597, 0.514, 0.4597, 0.4791, 0.4802, 0.4587, 0.4826, 0.4587, 0.4861, 0.4587, 0.4861, 0.4587, 0.4886, 0.4562, 0.5217, 0.5362, 0.5205, 0.5357, 0.521, 0.5344, 0.5234, 0.5344, 0.5162, 0.5374, 0.515, 0.5369, 0.5175, 0.5344, 0.5175, 0.5344, 0.521, 0.5344, 0.5205, 0.5357, 0.5217, 0.5362, 0.5192, 0.5386, 0.5192, 0.5386, 0.5157, 0.5386, 0.5157, 0.5386, 0.5133, 0.5386, 0.515, 0.5369, 0.5162, 0.5374, 0.1026, 1.073, 0.199, 1.073, 0.199, 1.631, 0.1026, 1.631, 0.199, 3.176, 0.1026, 3.176, 0.1026, 2.332, 0.199, 2.332, 0.199, 0.249, 0.1026, 0.249, 0.1026, -0.3577, 0.199, -0.3577, 0.1026, -1.853, 0.199, -1.853, 0.199, -1.058, 0.1026, -1.058, 0.1026, 2.332, 0.1026, 3.176, -0.06184, 3.176, -0.06184, 1.073, 0.1026, 1.073, 0.1026, 1.631, -0.04588, 1.631, -0.04588, 2.332, 0.1026, 0.249, -0.06185, 0.249, -0.06185, -1.853, 0.1026, -1.853, 0.1026, -1.058, -0.04588, -1.058, -0.04588, -0.3577, 0.1026, -0.3577, 0.5234, 0.5428, 0.5439, 0.5633, 0.5439, 0.5981, 0.5192, 0.6228, 0.4903, 0.6228, 0.4861, 0.6186, 0.4802, 0.6186, 0.4597, 0.5981, 0.4597, 0.5633, 0.4844, 0.5386, 0.5133, 0.5386, 0.5175, 0.5428, 0.5133, 0.5386, 0.5192, 0.5386, 0.5234, 0.5428, 0.5175, 0.5428, 0.4995, 2.332, 0.4995, 3.176, 0.3832, 3.176, 0.3832, 2.332, 0.3832, 1.073, 0.4995, 1.073, 0.4995, 1.631, 0.3832, 1.631, 0.4995, 0.249, 0.3832, 0.249, 0.3832, -0.3577, 0.4995, -0.3577, 0.3832, -1.853, 0.4995, -1.853, 0.4995, -1.058, 0.3832, -1.058, 0.3832, 3.176, 0.2469, 3.176, 0.2469, 2.332, 0.3832, 2.332, 0.2469, 1.073, 0.3832, 1.073, 0.3832, 1.631, 0.2469, 1.631, 0.3832, 0.249, 0.2469, 0.249, 0.2469, -0.3577, 0.3832, -0.3577, 0.2469, -1.853, 0.3832, -1.853, 0.3832, -1.058, 0.2469, -1.058, 0.6157, 0.249, 0.5193, 0.249, 0.5193, -0.3091, 0.6157, -0.3091, 0.5193, -1.853, 0.6157, -1.853, 0.6157, -1.01, 0.5193, -1.01, 0.6157, 3.176, 0.5193, 3.176, 0.5193, 2.38, 0.6157, 2.38, 0.5193, 1.68, 0.5193, 1.073, 0.6157, 1.073, 0.6157, 1.68, 0.6157, -1.01, 0.6157, -1.853, 0.7802, -1.853, 0.7802, -1.01, 0.7802, 0.249, 0.6157, 0.249, 0.6157, -0.3091, 0.7802, -0.3091, 0.6157, 1.073, 0.7802, 1.073, 0.7802, 1.68, 0.6157, 1.68, 0.7802, 2.38, 0.7802, 3.176, 0.6157, 3.176, 0.6157, 2.38, 0.7802, -1.853, 0.8964, -1.853, 0.8964, -1.01, 0.7802, -1.01, 0.8964, 0.249, 0.7802, 0.249, 0.7802, -0.3091, 0.8964, -0.3091, 0.7802, 1.68, 0.7802, 1.073, 0.8964, 1.073, 0.8964, 1.68, 0.8964, 3.176, 0.7802, 3.176, 0.7802, 2.38, 0.8964, 2.38, 0.8964, 1.073, 1.033, 1.073, 1.033, 1.68, 0.8964, 1.68, 1.033, 3.176, 0.8964, 3.176, 0.8964, 2.38, 1.033, 2.38, 0.8964, -1.01, 0.8964, -1.853, 1.033, -1.853, 1.033, -1.01, 1.033, 0.249, 0.8964, 0.249, 0.8964, -0.3091, 1.033, -0.3091, 0.4903, 0.4545, 0.5192, 0.4545, 0.5439, 0.4791, 0.5439, 0.514, 0.5234, 0.5344, 0.521, 0.5344, 0.5175, 0.5344, 0.5175, 0.5344, 0.515, 0.5369, 0.5133, 0.5386, 0.4844, 0.5386, 0.4597, 0.514, 0.4597, 0.4791, 0.4802, 0.4587, 0.4826, 0.4587, 0.4861, 0.4587, 0.4861, 0.4587, 0.4886, 0.4562, 0.5217, 0.5362, 0.5205, 0.5357, 0.521, 0.5344, 0.5234, 0.5344, 0.5157, 0.5386, 0.5133, 0.5386, 0.515, 0.5369, 0.5162, 0.5374, 0.5205, 0.5357, 0.5217, 0.5362, 0.5192, 0.5386, 0.5192, 0.5386, 0.5157, 0.5386, 0.5162, 0.5374, 0.515, 0.5369, 0.5175, 0.5344, 0.5175, 0.5344, 0.521, 0.5344, 0.1026, 1.073, 0.199, 1.073, 0.199, 1.631, 0.1026, 1.631, 0.199, 3.176, 0.1026, 3.176, 0.1026, 2.332, 0.199, 2.332, 0.199, 0.249, 0.1026, 0.249, 0.1026, -0.3577, 0.199, -0.3577, 0.1026, -1.853, 0.199, -1.853, 0.199, -1.058, 0.1026, -1.058, 0.1026, 2.332, 0.1026, 3.176, -0.06184, 3.176, -0.06184, 2.332, -0.06184, 1.073, 0.1026, 1.073, 0.1026, 1.631, -0.06184, 1.631, -0.06185, -1.853, 0.1026, -1.853, 0.1026, -1.058, -0.06185, -1.058, 0.1026, -0.3577, 0.1026, 0.249, -0.06185, 0.249, -0.06185, -0.3577, 0.5234, 0.5428, 0.5439, 0.5633, 0.5439, 0.5981, 0.5192, 0.6228, 0.4903, 0.6228, 0.4861, 0.6186, 0.4802, 0.6186, 0.4597, 0.5981, 0.4597, 0.5633, 0.4844, 0.5386, 0.5133, 0.5386, 0.5175, 0.5428, 0.5133, 0.5386, 0.5192, 0.5386, 0.5234, 0.5428, 0.5175, 0.5428, 0.3832, 1.073, 0.4909, 1.073, 0.4909, 0.249, 0.3832, 0.249, 0.3832, -0.3577, 0.4419, -0.3577, 0.4419, -1.058, 0.3832, -1.058, 0.3832, -1.853, 0.4995, -1.853, 0.4995, 3.176, 0.3832, 3.176, 0.3832, 2.332, 0.4419, 2.332, 0.4419, 1.631, 0.3832, 1.631, 0.3832, 3.176, 0.2469, 3.176, 0.2469, 2.332, 0.3832, 2.332, 0.2469, 1.073, 0.3832, 1.073, 0.3832, 1.631, 0.2469, 1.631, 0.3832, 0.249, 0.2469, 0.249, 0.2469, -0.3577, 0.3832, -0.3577, 0.2469, -1.853, 0.3832, -1.853, 0.3832, -1.058, 0.2469, -1.058, 0.6157, 0.249, 0.5193, 0.249, 0.5193, -0.3091, 0.6157, -0.3091, 0.5193, -1.853, 0.6157, -1.853, 0.6157, -1.01, 0.5193, -1.01, 0.6157, 3.176, 0.5193, 3.176, 0.5193, 2.38, 0.6157, 2.38, 0.5193, 1.073, 0.6157, 1.073, 0.6157, 1.68, 0.5193, 1.68, 0.6157, 1.073, 0.768, 1.073, 0.768, 0.249, 0.6157, 0.249, 0.6157, -0.3091, 0.6988, -0.3091, 0.6988, -1.01, 0.6157, -1.01, 0.6157, -1.853, 0.7802, -1.853, 0.7802, 3.176, 0.6157, 3.176, 0.6157, 2.38, 0.6988, 2.38, 0.6988, 1.68, 0.6157, 1.68, 0.7802, 3.176, 0.7802, -1.853, 0.8964, -1.853, 0.8964, 3.176, 1.033, 3.176, 0.8964, 3.176, 0.8964, -1.853, 1.033, -1.853, 0.5133, 0.5386, 0.4844, 0.5386, 0.4597, 0.514, 0.4597, 0.4791, 0.4802, 0.4587, 0.4826, 0.4587, 0.4861, 0.4587, 0.4861, 0.4587, 0.4886, 0.4562, 0.4903, 0.4545, 0.5192, 0.4545, 0.5439, 0.4791, 0.5439, 0.514, 0.5234, 0.5344, 0.521, 0.5344, 0.5175, 0.5344, 0.5175, 0.5344, 0.515, 0.5369, 0.5217, 0.5362, 0.5205, 0.5357, 0.521, 0.5344, 0.5234, 0.5344, 0.5157, 0.5386, 0.5133, 0.5386, 0.515, 0.5369, 0.5162, 0.5374, 0.5205, 0.5357, 0.5217, 0.5362, 0.5192, 0.5386, 0.5192, 0.5386, 0.5157, 0.5386, 0.5162, 0.5374, 0.515, 0.5369, 0.5175, 0.5344, 0.5175, 0.5344, 0.521, 0.5344, 0.199, 3.176, 0.1026, 3.176, 0.1026, -1.853, 0.199, -1.853, 0.1026, -1.853, 0.1026, 3.176, -0.06184, 3.176, -0.06185, -1.853, 0.5234, 0.5428, 0.5439, 0.5633, 0.5439, 0.5981, 0.5192, 0.6228, 0.4903, 0.6228, 0.4861, 0.6186, 0.4802, 0.6186, 0.4597, 0.5981, 0.4597, 0.5633, 0.4844, 0.5386, 0.5133, 0.5386, 0.5175, 0.5428, 0.5133, 0.5386, 0.5192, 0.5386, 0.5234, 0.5428, 0.5175, 0.5428, 0.4995, -1.853, 0.4995, 3.176, 0.3832, 3.176, 0.3832, -1.853, 0.3832, -1.853, 0.3832, 3.176, 0.2469, 3.176, 0.2469, -1.853, 0.6157, -1.853, 0.6157, 3.176, 0.5193, 3.176, 0.5193, -1.853, 0.6157, 3.176, 0.6157, -1.853, 0.7802, -1.853, 0.7802, 3.176, 0.7802, 3.176, 0.7802, -1.853, 0.8964, -1.853, 0.8964, 3.176, 0.8964, 3.176, 0.8964, -1.853, 1.061, -1.853, 1.061, 3.176, 0.4886, 0.4562, 0.4903, 0.4545, 0.5192, 0.4545, 0.5439, 0.4791, 0.5439, 0.514, 0.5192, 0.5386, 0.4844, 0.5386, 0.4597, 0.514, 0.4597, 0.4791, 0.4802, 0.4587, 0.4826, 0.4587, 0.4861, 0.4587, 0.4861, 0.4587, 0.2188, -1.853, 0.2188, 3.176, 0.1026, 3.176, 0.1026, -1.853, 0.1026, -1.853, 0.1026, 3.176, -0.06184, 3.176, -0.06185, -1.853, 0.5192, 0.6228, 0.4903, 0.6228, 0.4861, 0.6186, 0.4802, 0.6186, 0.4597, 0.5981, 0.4597, 0.5633, 0.4844, 0.5386, 0.5192, 0.5386, 0.5439, 0.5633, 0.5439, 0.5981, 0.625, 0.1126, 0.5958, 0.1235, 0.585, 0.1471, 0.5872, 0.1519, 0.585, 0.1568, 0.5958, 0.1804, 0.625, 0.1913, 0.5872, 0.1519, 0.585, 0.1471, 0.5828, 0.1519, 0.585, 0.1568, 0.418, 0.1519, 0.4158, 0.1471, 0.4135, 0.1519, 0.4158, 0.1568, 0.4158, 0.1471, 0.405, 0.1235, 0.375, 0.1123, 0.375, 0.1916, 0.405, 0.1804, 0.4158, 0.1568, 0.4135, 0.1519, 0.4982, 0.1519, 0.5004, 0.1471, 0.4896, 0.1235, 0.4581, 0.1117, 0.4266, 0.1235, 0.4158, 0.1471, 0.418, 0.1519, 0.4158, 0.1568, 0.4266, 0.1804, 0.4581, 0.1921, 0.4896, 0.1804, 0.5004, 0.1568, 0.5112, 0.1235, 0.5004, 0.1471, 0.5026, 0.1519, 0.5004, 0.1568, 0.5112, 0.1804, 0.5427, 0.1921, 0.5742, 0.1804, 0.585, 0.1568, 0.5828, 0.1519, 0.585, 0.1471, 0.5742, 0.1235, 0.5427, 0.1117, 0.5026, 0.1519, 0.5004, 0.1471, 0.4982, 0.1519, 0.5004, 0.1568, 0.5828, 0.5981, 0.585, 0.6029, 0.5872, 0.5981, 0.585, 0.5932, 0.5828, 0.5981, 0.585, 0.5932, 0.5742, 0.5696, 0.5427, 0.5579, 0.5112, 0.5696, 0.5004, 0.5932, 0.5026, 0.5981, 0.5004, 0.6029, 0.5112, 0.6265, 0.5427, 0.6383, 0.5742, 0.6265, 0.585, 0.6029, 0.4982, 0.5981, 0.5004, 0.6029, 0.5026, 0.5981, 0.5004, 0.5932, 0.5958, 0.5696, 0.585, 0.5932, 0.5872, 0.5981, 0.585, 0.6029, 0.5958, 0.6265, 0.625, 0.6374, 0.625, 0.5587, 0.4982, 0.5981, 0.5004, 0.5932, 0.4896, 0.5696, 0.4581, 0.5579, 0.4266, 0.5696, 0.4158, 0.5932, 0.418, 0.5981, 0.4158, 0.6029, 0.4266, 0.6265, 0.4581, 0.6383, 0.4896, 0.6265, 0.5004, 0.6029, 0.4135, 0.5981, 0.4158, 0.5932, 0.405, 0.5696, 0.375, 0.5584, 0.375, 0.6377, 0.405, 0.6265, 0.4158, 0.6029, 0.4135, 0.5981, 0.4158, 0.6029, 0.418, 0.5981, 0.4158, 0.5932, 0.125, 0.5584, 0.125, 0.6377, 0.375, 0.6377, 0.375, 0.5584, 0.875, 0.5587, 0.625, 0.5587, 0.625, 0.6374, 0.875, 0.6374, 0.5986, 0.1235, 0.5806, 0.1471, 0.5627, 0.1235, 0.5104, 0.1117, 0.4581, 0.1235, 0.4402, 0.1471, 0.4222, 0.1235, 0.375, 0.1129, 0.375, 0.191, 0.4222, 0.1804, 0.4402, 0.1568, 0.4581, 0.1804, 0.5104, 0.1921, 0.5627, 0.1804, 0.5806, 0.1568, 0.5986, 0.1804, 0.625, 0.1863, 0.625, 0.1176, 0.4222, 0.6265, 0.4402, 0.6029, 0.4581, 0.6265, 0.5104, 0.6383, 0.5627, 0.6265, 0.5806, 0.6029, 0.5986, 0.6265, 0.625, 0.6324, 0.625, 0.5637, 0.5986, 0.5696, 0.5806, 0.5932, 0.5627, 0.5696, 0.5104, 0.5579, 0.4581, 0.5696, 0.4402, 0.5932, 0.4222, 0.5696, 0.375, 0.559, 0.375, 0.6371, 0.125, 0.559, 0.125, 0.6371, 0.375, 0.6371, 0.375, 0.559, 0.875, 0.5637, 0.625, 0.5637, 0.625, 0.6324, 0.875, 0.6324, 0.5627, 0.1804, 0.5806, 0.1568, 0.5986, 0.1804, 0.625, 0.1863, 0.625, 0.1176, 0.5986, 0.1235, 0.5806, 0.1471, 0.5627, 0.1235, 0.5104, 0.1117, 0.4581, 0.1235, 0.4402, 0.1471, 0.4222, 0.1235, 0.375, 0.1129, 0.375, 0.191, 0.4222, 0.1804, 0.4402, 0.1568, 0.4581, 0.1804, 0.5104, 0.1921, 0.375, 0.559, 0.375, 0.6371, 0.4222, 0.6265, 0.4402, 0.6029, 0.4581, 0.6265, 0.5104, 0.6383, 0.5627, 0.6265, 0.5806, 0.6029, 0.5986, 0.6265, 0.625, 0.6324, 0.625, 0.5637, 0.5986, 0.5696, 0.5806, 0.5932, 0.5627, 0.5696, 0.5104, 0.5579, 0.4581, 0.5696, 0.4402, 0.5932, 0.4222, 0.5696, 0.125, 0.559, 0.125, 0.6371, 0.375, 0.6371, 0.375, 0.559, 0.875, 0.5637, 0.625, 0.5637, 0.625, 0.6324, 0.875, 0.6324])
me_cylinder.materials.append(mat_cabinmat02)
me_cylinder.materials.append(mat_cabinmat03)
me_cylinder.use_remesh_fix_poles = True
me_cylinder.use_remesh_preserve_attributes = False
me_cylinder.update()
me_cylinder_001 = bpy.data.meshes.new('Cylinder.001')
me_cylinder_001.from_pydata([(-6.102, 0.5212, -4.607e-07), (6.102, 0.5212, 4.607e-07), (-6.102, 0.3686, -0.3686), (6.102, 0.3686, -0.3686), (-6.102, -2.278e-08, -0.5212), (6.102, -2.278e-08, -0.5212), (-6.102, -0.3686, -0.3686), (6.102, -0.3686, -0.3686), (-6.102, -0.5212, -4.151e-07), (6.102, -0.5212, 5.062e-07), (-6.102, -0.3686, 0.3686), (6.102, -0.3686, 0.3686), (-6.102, 6.216e-09, 0.5212), (6.102, 6.216e-09, 0.5212), (-6.102, 0.3686, 0.3686), (6.102, 0.3686, 0.3686), (-6.102, 0.5212, 0.9904), (6.102, 0.5212, 0.9904), (-6.102, 0.3686, 0.6218), (6.102, 0.3686, 0.6218), (-6.102, -2.278e-08, 0.4691), (6.102, -2.278e-08, 0.4691), (-6.102, -0.3686, 0.6218), (6.102, -0.3686, 0.6218), (-6.102, -0.5212, 0.9904), (6.102, -0.5212, 0.9904), (-6.102, -0.3686, 1.359), (6.102, -0.3686, 1.359), (-6.102, 6.216e-09, 1.512), (6.102, 6.216e-09, 1.512), (-6.102, 0.3686, 1.359), (6.102, 0.3686, 1.359), (-6.102, 0.5212, 1.981), (6.102, 0.5212, 1.981), (-6.102, 0.3686, 1.612), (6.102, 0.3686, 1.612), (-6.102, -2.278e-08, 1.459), (6.102, -2.278e-08, 1.459), (-6.102, -0.3686, 1.612), (6.102, -0.3686, 1.612), (-6.102, -0.5212, 1.981), (6.102, -0.5212, 1.981), (-6.102, -0.3686, 2.349), (6.102, -0.3686, 2.349), (-6.102, 6.216e-09, 2.502), (6.102, 6.216e-09, 2.502), (-6.102, 0.3686, 2.349), (6.102, 0.3686, 2.349), (-6.102, 0.5212, 2.971), (6.102, 0.5212, 2.971), (-6.102, 0.3686, 2.603), (6.102, 0.3686, 2.603), (-6.102, -2.278e-08, 2.45), (6.102, -2.278e-08, 2.45), (-6.102, -0.3686, 2.603), (6.102, -0.3686, 2.603), (-6.102, -0.5212, 2.971), (6.102, -0.5212, 2.971), (-6.102, -0.3686, 3.34), (6.102, -0.3686, 3.34), (-6.102, 6.216e-09, 3.492), (6.102, 6.216e-09, 3.492), (-6.102, 0.3686, 3.34), (6.102, 0.3686, 3.34), (-6.102, 0.5212, 3.961), (6.102, 0.5212, 3.961), (-6.102, 0.3686, 3.593), (6.102, 0.3686, 3.593), (-6.102, -2.278e-08, 3.44), (6.102, -2.278e-08, 3.44), (-6.102, -0.3686, 3.593), (6.102, -0.3686, 3.593), (-6.102, -0.5212, 3.961), (6.102, -0.5212, 3.961), (-6.102, -0.3686, 4.33), (6.102, -0.3686, 4.33), (-6.102, 6.216e-09, 4.483), (6.102, 6.216e-09, 4.483), (-6.102, 0.3686, 4.33), (6.102, 0.3686, 4.33), (6.102, -0.06292, 0.4952), (6.102, -0.03686, 0.506), (6.102, -2.133e-08, 0.5212), (-6.102, -0.06292, 0.4952), (6.102, 0.03686, 0.506), (6.102, 0.06292, 0.4952), (-6.102, 0.06292, 0.4952), (6.102, 4.766e-09, 0.4691), (6.102, 0.03686, 0.4844), (6.102, -0.03686, 0.4844), (-4.172, -0.5064, 1.026), (-2.472, -0.5064, 1.026), (2.354, -0.5064, 1.026), (4.054, -0.5064, 1.026), (-4.172, -0.3686, 1.359), (-2.472, -0.3686, 1.359), (2.354, -0.3686, 1.359), (4.054, -0.3686, 1.359), (6.102, -0.06292, 1.486), (4.054, -0.06292, 1.486), (6.102, -0.03686, 1.496), (6.102, -2.133e-08, 1.512), (-4.172, 6.216e-09, 1.512), (-6.102, -0.06292, 1.486), (-4.172, -0.06292, 1.486), (4.054, 6.216e-09, 1.512), (2.354, 6.216e-09, 1.512), (-2.472, 6.216e-09, 1.512), (-2.472, -0.06292, 1.486), (2.354, -0.06292, 1.486), (6.102, 0.06292, 1.486), (4.054, 0.06292, 1.486), (6.102, 0.03686, 1.496), (2.354, 0.06292, 1.486), (-2.472, 0.06292, 1.486), (-6.102, 0.06292, 1.486), (-4.172, 0.06292, 1.486), (-4.172, 0.3686, 1.359), (-2.472, 0.3686, 1.359), (4.054, 0.3686, 1.359), (2.354, 0.3686, 1.359), (-2.472, 0.5064, 1.026), (-4.172, 0.5064, 1.026), (4.054, 0.5064, 1.026), (2.354, 0.5064, 1.026), (-4.172, 0.5212, 1.981), (-2.472, 0.5212, 1.981), (4.054, 0.5212, 1.981), (2.354, 0.5212, 1.981), (-2.472, 0.3686, 1.612), (-4.172, 0.3686, 1.612), (4.054, 0.3686, 1.612), (2.354, 0.3686, 1.612), (6.102, 4.766e-09, 1.459), (6.102, 0.03686, 1.475), (-2.472, -2.278e-08, 1.459), (-4.172, -2.278e-08, 1.459), (4.054, -2.278e-08, 1.459), (2.354, -2.278e-08, 1.459), (6.102, -0.03686, 1.475), (-4.172, -0.3686, 1.612), (2.354, -0.3686, 1.612), (-2.472, -0.3686, 1.612), (4.054, -0.3686, 1.612), (-4.172, -0.5212, 1.981), (-2.472, -0.5212, 1.981), (2.354, -0.5212, 1.981), (4.054, -0.5212, 1.981), (-4.172, -0.3686, 2.349), (4.054, -0.3686, 2.349), (2.354, -0.3686, 2.349), (-2.472, -0.3686, 2.349), (6.102, -0.06292, 2.476), (4.054, -0.06292, 2.476), (6.102, -0.03686, 2.487), (6.102, -2.133e-08, 2.502), (-4.172, 6.216e-09, 2.502), (-4.172, -0.06292, 2.476), (-6.102, -0.06292, 2.476), (4.054, 6.216e-09, 2.502), (2.354, 6.216e-09, 2.502), (2.354, -0.06292, 2.476), (-2.472, 6.216e-09, 2.502), (-2.472, -0.06292, 2.476), (4.054, 0.06292, 2.476), (6.102, 0.03686, 2.487), (6.102, 0.06292, 2.476), (-2.472, 0.06292, 2.476), (2.354, 0.06292, 2.476), (-6.102, 0.06292, 2.476), (-4.172, 0.06292, 2.476), (-4.172, 0.3686, 2.349), (-2.472, 0.3686, 2.349), (4.054, 0.3686, 2.349), (2.354, 0.3686, 2.349), (2.354, 0.4457, 2.789), (4.054, 0.4457, 2.789), (-2.472, 0.3686, 2.603), (-4.172, 0.3686, 2.603), (-4.172, 0.4457, 2.789), (4.054, 0.3686, 2.603), (2.354, 0.3686, 2.603), (-2.472, 0.4457, 2.789), (6.102, 4.766e-09, 2.45), (6.102, 0.03686, 2.465), (-2.472, -2.278e-08, 2.45), (-4.172, -2.278e-08, 2.45), (4.054, -2.278e-08, 2.45), (2.354, -2.278e-08, 2.45), (6.102, -0.03686, 2.465), (-4.172, -0.3686, 2.603), (4.054, -0.3686, 2.603), (2.354, -0.3686, 2.603), (-2.472, -0.3686, 2.603), (4.054, -0.4457, 2.789), (2.354, -0.4457, 2.789), (-4.172, -0.4457, 2.789), (-2.472, -0.4457, 2.789), (6.102, -0.06292, 3.466), (6.102, -0.03686, 3.477), (6.102, -2.133e-08, 3.492), (-6.102, -0.06292, 3.466), (6.102, 0.03686, 3.477), (6.102, 0.06292, 3.466), (-6.102, 0.06292, 3.466), (6.102, 4.766e-09, 3.44), (6.102, 0.03686, 3.455), (6.102, -0.03686, 3.455), (6.102, -0.02606, 0.4952), (6.102, -0.02606, 1.486), (6.102, -0.02606, 2.476), (6.102, -0.02606, 3.466), (6.102, 0.02606, 1.486), (6.102, 0.02606, 3.466), (6.102, 4.766e-09, 0.4691), (6.102, 0.02606, 2.476), (6.102, 4.766e-09, 2.45), (6.102, 4.766e-09, 3.44), (6.102, -2.133e-08, 2.502), (6.102, -2.133e-08, 1.512), (6.102, -2.133e-08, 3.492), (6.102, 4.766e-09, 1.459), (6.102, -2.133e-08, 0.5212), (6.102, 0.02606, 0.4952)], [], [(0, 1, 3, 2), (2, 3, 5, 4), (4, 5, 7, 6), (6, 7, 9, 8), (8, 9, 11, 10), (83, 10, 11, 80), (80, 11, 9, 7, 5, 3, 1, 15, 85, 88, 87, 21, 89), (84, 223, 88, 85), (84, 13, 222, 82, 81, 208, 89, 21, 214, 87, 88, 223), (81, 80, 89, 208), (13, 82, 222), (21, 87, 214), (85, 15, 14, 86), (14, 15, 1, 0), (14, 0, 2, 4, 6, 8, 10, 83, 20, 86), (83, 12, 86, 20), (16, 17, 19, 18), (18, 19, 85, 86), (23, 22, 83, 80), (22, 23, 25, 24), (94, 26, 24, 25, 27, 97, 93, 92, 96, 95, 91, 90), (95, 96, 109, 108), (97, 27, 98, 99), (103, 26, 94, 104), (85, 19, 17, 31, 110, 134, 133, 37, 139, 98, 27, 25, 23, 80, 81, 82, 13, 84), (112, 212, 134, 110), (112, 29, 219, 101, 100, 209, 139, 37, 221, 133, 134, 212), (100, 98, 139, 209), (29, 101, 219), (37, 133, 221), (110, 31, 119, 111), (114, 113, 120, 118), (30, 115, 116, 117), (31, 17, 16, 30, 117, 122, 121, 118, 120, 124, 123, 119), (30, 16, 18, 86, 12, 83, 22, 24, 26, 103, 36, 115), (103, 28, 115, 36), (33, 35, 131, 127), (34, 32, 125, 130), (132, 129, 126, 128), (110, 111, 131, 35), (116, 115, 34, 130), (114, 129, 132, 113), (99, 98, 39, 143), (108, 109, 141, 142), (140, 38, 103, 104), (39, 41, 147, 143), (142, 141, 146, 145), (144, 40, 38, 140), (145, 146, 150, 151), (147, 41, 43, 149), (42, 40, 144, 148), (151, 150, 161, 163), (149, 43, 152, 153), (158, 42, 148, 157), (110, 35, 33, 47, 166, 184, 183, 53, 189, 152, 43, 41, 39, 98, 100, 101, 29, 112), (165, 215, 184, 166), (154, 152, 189, 210), (45, 155, 218), (189, 53, 216, 183, 184, 215, 165, 45, 218, 155, 154, 210), (53, 183, 216), (166, 47, 173, 164), (167, 168, 174, 172), (46, 169, 170, 171), (47, 33, 127, 173), (32, 46, 171, 125), (128, 126, 172, 174), (46, 32, 34, 115, 28, 103, 38, 40, 42, 158, 52, 169), (158, 44, 169, 52), (50, 48, 49, 51, 180, 176, 175, 181, 177, 182, 179, 178), (166, 164, 180, 51), (170, 169, 50, 178), (168, 167, 177, 181), (161, 192, 193, 163), (153, 152, 55, 191), (158, 157, 190, 54), (55, 57, 56, 54, 190, 196, 197, 193, 192, 195, 194, 191), (56, 57, 59, 58), (201, 58, 59, 198), (198, 59, 57, 55, 152, 154, 155, 45, 165, 166, 51, 49, 63, 203, 206, 205, 69, 207), (202, 213, 206, 203), (199, 198, 207, 211), (61, 200, 220), (207, 69, 217, 205, 206, 213, 202, 61, 220, 200, 199, 211), (69, 205, 217), (203, 63, 62, 204), (62, 63, 49, 48), (62, 48, 50, 169, 44, 158, 54, 56, 58, 201, 68, 204), (201, 60, 204, 68), (64, 65, 67, 66), (66, 67, 203, 204), (71, 70, 201, 198), (70, 71, 73, 72), (72, 73, 75, 74), (74, 75, 77, 76), (203, 67, 65, 79, 77, 75, 73, 71, 198, 199, 200, 61, 202), (76, 77, 79, 78), (78, 79, 65, 64), (60, 201, 70, 72, 74, 76, 78, 64, 66, 204), (140, 104, 102, 116, 130, 125, 171, 170, 186, 157, 148, 144), (178, 179, 196, 190, 157, 156, 170), (156, 157, 186, 170), (102, 104, 136, 116), (94, 90, 122, 117, 116, 136, 104), (185, 163, 162, 167), (185, 167, 172, 126, 129, 114, 107, 108, 142, 145, 151, 163), (167, 162, 163, 193, 197, 182, 177), (135, 114, 118, 121, 91, 95, 108), (135, 108, 107, 114), (122, 90, 91, 121), (179, 182, 197, 196), (161, 160, 168, 181, 175, 195, 192), (160, 161, 188, 168), (150, 146, 141, 109, 106, 113, 132, 128, 174, 168, 188, 161), (106, 109, 138, 113), (96, 92, 124, 120, 113, 138, 109), (187, 153, 159, 164), (180, 164, 159, 153, 191, 194, 176), (127, 131, 111, 105, 99, 143, 147, 149, 153, 187, 164, 173), (111, 119, 123, 93, 97, 99, 137), (137, 99, 105, 111), (124, 92, 93, 123), (175, 176, 194, 195)])
me_cylinder_001.polygons.foreach_set('material_index', [0, 0, 0, 0, 0, 0, 1, 1, 1, 1, 1, 1, 0, 0, 1, 1, 0, 0, 0, 0, 0, 0, 0, 0, 1, 1, 1, 1, 1, 1, 0, 0, 0, 0, 1, 1, 0, 0, 0, 0, 0, 0, 0, 0, 0, 0, 0, 0, 0, 0, 0, 0, 0, 0, 1, 1, 1, 1, 1, 1, 0, 0, 0, 0, 0, 0, 1, 1, 0, 0, 0, 0, 0, 0, 0, 0, 0, 0, 1, 1, 1, 1, 1, 1, 0, 0, 1, 1, 0, 0, 0, 0, 0, 0, 1, 0, 0, 1, 0, 0, 0, 0, 0, 0, 0, 0, 0, 0, 0, 0, 0, 0, 0, 0, 0, 0, 0, 0, 0, 0, 0, 0])
_uv = me_cylinder_001.uv_layers.new(name='UVMap')
_uv.uv.foreach_set('vector', [0.4995, -1.853, 0.4995, 3.176, 0.3832, 3.176, 0.3832, -1.853, 0.3832, -1.853, 0.3832, 3.176, 0.2188, 3.176, 0.2188, -1.853, 0.4995, 3.176, 0.4995, -1.853, 0.6157, -1.853, 0.6157, 3.176, 0.6157, 3.176, 0.6157, -1.853, 0.7802, -1.853, 0.7802, 3.176, 0.7802, 3.176, 0.7802, -1.853, 0.8964, -1.853, 0.8964, 3.176, 1.033, 3.176, 0.8964, 3.176, 0.8964, -1.853, 1.033, -1.853, 0.5133, 0.5386, 0.4844, 0.5386, 0.4597, 0.514, 0.4597, 0.4791, 0.4844, 0.4545, 0.5192, 0.4545, 0.5439, 0.4791, 0.5439, 0.514, 0.5234, 0.5344, 0.521, 0.5344, 0.5175, 0.5344, 0.5175, 0.5344, 0.515, 0.5369, 0.5217, 0.5362, 0.5205, 0.5357, 0.521, 0.5344, 0.5234, 0.5344, 0.5217, 0.5362, 0.5192, 0.5386, 0.5192, 0.5386, 0.5192, 0.5386, 0.5157, 0.5386, 0.5162, 0.5374, 0.515, 0.5369, 0.5175, 0.5344, 0.5175, 0.5344, 0.5175, 0.5344, 0.521, 0.5344, 0.5205, 0.5357, 0.5157, 0.5386, 0.5133, 0.5386, 0.515, 0.5369, 0.5162, 0.5374, 0.5192, 0.5386, 0.5192, 0.5386, 0.5192, 0.5386, 0.5175, 0.5344, 0.5175, 0.5344, 0.5175, 0.5344, 0.199, 3.176, 0.1026, 3.176, 0.1026, -1.853, 0.199, -1.853, 0.1026, -1.853, 0.1026, 3.176, -0.06184, 3.176, -0.06185, -1.853, 0.5439, 0.5633, 0.5439, 0.5981, 0.5192, 0.6228, 0.4844, 0.6228, 0.4597, 0.5981, 0.4597, 0.5633, 0.4844, 0.5386, 0.5133, 0.5386, 0.5175, 0.5428, 0.5234, 0.5428, 0.5133, 0.5386, 0.5192, 0.5386, 0.5234, 0.5428, 0.5175, 0.5428, 0.4995, -1.853, 0.4995, 3.176, 0.3832, 3.176, 0.3832, -1.853, 0.3832, -1.853, 0.3832, 3.176, 0.2469, 3.176, 0.2469, -1.853, 0.6157, -1.853, 0.6157, 3.176, 0.5193, 3.176, 0.5193, -1.853, 0.6157, 3.176, 0.6157, -1.853, 0.7802, -1.853, 0.7802, 3.176, 0.8964, 2.38, 0.8964, 3.176, 0.7802, 3.176, 0.7802, -1.853, 0.8964, -1.853, 0.8964, -1.01, 0.7914, -1.01, 0.7914, -0.3091, 0.8964, -0.3091, 0.8964, 1.68, 0.7914, 1.68, 0.7914, 2.38, 0.8964, 1.68, 0.8964, -0.3091, 1.033, -0.3091, 1.033, 1.68, 0.8964, -1.01, 0.8964, -1.853, 1.033, -1.853, 1.033, -1.01, 1.033, 3.176, 0.8964, 3.176, 0.8964, 2.38, 1.033, 2.38, 0.4903, 0.4545, 0.5192, 0.4545, 0.5439, 0.4791, 0.5439, 0.514, 0.5234, 0.5344, 0.521, 0.5344, 0.5175, 0.5344, 0.5175, 0.5344, 0.515, 0.5369, 0.5133, 0.5386, 0.4844, 0.5386, 0.4597, 0.514, 0.4597, 0.4791, 0.4802, 0.4587, 0.4826, 0.4587, 0.4861, 0.4587, 0.4861, 0.4587, 0.4886, 0.4562, 0.5217, 0.5362, 0.5205, 0.5357, 0.521, 0.5344, 0.5234, 0.5344, 0.5217, 0.5362, 0.5192, 0.5386, 0.5192, 0.5386, 0.5192, 0.5386, 0.5157, 0.5386, 0.5162, 0.5374, 0.515, 0.5369, 0.5175, 0.5344, 0.5175, 0.5344, 0.5175, 0.5344, 0.521, 0.5344, 0.5205, 0.5357, 0.5157, 0.5386, 0.5133, 0.5386, 0.515, 0.5369, 0.5162, 0.5374, 0.5192, 0.5386, 0.5192, 0.5386, 0.5192, 0.5386, 0.5175, 0.5344, 0.5175, 0.5344, 0.5175, 0.5344, 0.199, 3.176, 0.1026, 3.176, 0.1026, 2.332, 0.199, 2.332, 0.199, -0.3577, 0.199, 1.631, 0.1026, 1.631, 0.1026, -0.3577, 0.1026, -1.853, 0.199, -1.853, 0.199, -1.058, 0.1026, -1.058, 0.1026, 3.176, -0.06184, 3.176, -0.06185, -1.853, 0.1026, -1.853, 0.1026, -1.058, -0.04588, -1.058, -0.04588, -0.3577, 0.1026, -0.3577, 0.1026, 1.631, -0.04588, 1.631, -0.04588, 2.332, 0.1026, 2.332, 0.5439, 0.5633, 0.5439, 0.5981, 0.5192, 0.6228, 0.4903, 0.6228, 0.4861, 0.6186, 0.4802, 0.6186, 0.4597, 0.5981, 0.4597, 0.5633, 0.4844, 0.5386, 0.5133, 0.5386, 0.5175, 0.5428, 0.5234, 0.5428, 0.5133, 0.5386, 0.5192, 0.5386, 0.5234, 0.5428, 0.5175, 0.5428, 0.4995, 3.176, 0.3832, 3.176, 0.3832, 2.332, 0.4995, 2.332, 0.3832, -1.853, 0.4995, -1.853, 0.4995, -1.058, 0.3832, -1.058, 0.3832, 1.631, 0.3832, -0.3577, 0.4995, -0.3577, 0.4995, 1.631, 0.2469, 3.176, 0.2469, 2.332, 0.3832, 2.332, 0.3832, 3.176, 0.2469, -1.058, 0.2469, -1.853, 0.3832, -1.853, 0.3832, -1.058, 0.2469, -0.3577, 0.3832, -0.3577, 0.3832, 1.631, 0.2469, 1.631, 0.5193, -1.01, 0.5193, -1.853, 0.6157, -1.853, 0.6157, -1.01, 0.5193, 1.68, 0.5193, -0.3091, 0.6157, -0.3091, 0.6157, 1.68, 0.6157, 2.38, 0.6157, 3.176, 0.5193, 3.176, 0.5193, 2.38, 0.6157, -1.853, 0.7802, -1.853, 0.7802, -1.01, 0.6157, -1.01, 0.6157, 1.68, 0.6157, -0.3091, 0.7802, -0.3091, 0.7802, 1.68, 0.7802, 2.38, 0.7802, 3.176, 0.6157, 3.176, 0.6157, 2.38, 0.7802, 1.68, 0.7802, -0.3091, 0.8964, -0.3091, 0.8964, 1.68, 0.7802, -1.01, 0.7802, -1.853, 0.8964, -1.853, 0.8964, -1.01, 0.8964, 3.176, 0.7802, 3.176, 0.7802, 2.38, 0.8964, 2.38, 0.8964, 1.68, 0.8964, -0.3091, 1.033, -0.3091, 1.033, 1.68, 0.8964, -1.01, 0.8964, -1.853, 1.033, -1.853, 1.033, -1.01, 1.033, 3.176, 0.8964, 3.176, 0.8964, 2.38, 1.033, 2.38, 0.4903, 0.4545, 0.5192, 0.4545, 0.5439, 0.4791, 0.5439, 0.514, 0.5234, 0.5344, 0.521, 0.5344, 0.5175, 0.5344, 0.5175, 0.5344, 0.515, 0.5369, 0.5133, 0.5386, 0.4844, 0.5386, 0.4597, 0.514, 0.4597, 0.4791, 0.4802, 0.4587, 0.4826, 0.4587, 0.4861, 0.4587, 0.4861, 0.4587, 0.4886, 0.4562, 0.5217, 0.5362, 0.5205, 0.5357, 0.521, 0.5344, 0.5234, 0.5344, 0.5157, 0.5386, 0.5133, 0.5386, 0.515, 0.5369, 0.5162, 0.5374, 0.5192, 0.5386, 0.5192, 0.5386, 0.5192, 0.5386, 0.515, 0.5369, 0.5175, 0.5344, 0.5175, 0.5344, 0.5175, 0.5344, 0.521, 0.5344, 0.5205, 0.5357, 0.5217, 0.5362, 0.5192, 0.5386, 0.5192, 0.5386, 0.5192, 0.5386, 0.5157, 0.5386, 0.5162, 0.5374, 0.5175, 0.5344, 0.5175, 0.5344, 0.5175, 0.5344, 0.199, 3.176, 0.1026, 3.176, 0.1026, 2.332, 0.199, 2.332, 0.199, -0.3577, 0.199, 1.631, 0.1026, 1.631, 0.1026, -0.3577, 0.1026, -1.853, 0.199, -1.853, 0.199, -1.058, 0.1026, -1.058, 0.1026, 3.176, -0.06184, 3.176, -0.06184, 2.332, 0.1026, 2.332, -0.06185, -1.853, 0.1026, -1.853, 0.1026, -1.058, -0.06185, -1.058, -0.06184, 1.631, -0.06185, -0.3577, 0.1026, -0.3577, 0.1026, 1.631, 0.5439, 0.5633, 0.5439, 0.5981, 0.5192, 0.6228, 0.4903, 0.6228, 0.4861, 0.6186, 0.4802, 0.6186, 0.4597, 0.5981, 0.4597, 0.5633, 0.4844, 0.5386, 0.5133, 0.5386, 0.5175, 0.5428, 0.5234, 0.5428, 0.5133, 0.5386, 0.5192, 0.5386, 0.5234, 0.5428, 0.5175, 0.5428, 0.3832, -1.853, 0.4995, -1.853, 0.4995, 3.176, 0.3832, 3.176, 0.3832, 2.332, 0.4419, 2.332, 0.4419, 1.631, 0.3832, 1.631, 0.3832, -0.3577, 0.4419, -0.3577, 0.4419, -1.058, 0.3832, -1.058, 0.2469, 3.176, 0.2469, 2.332, 0.3832, 2.332, 0.3832, 3.176, 0.2469, -1.058, 0.2469, -1.853, 0.3832, -1.853, 0.3832, -1.058, 0.2469, 1.631, 0.2469, -0.3577, 0.3832, -0.3577, 0.3832, 1.631, 0.5193, -0.3091, 0.6157, -0.3091, 0.6157, 1.68, 0.5193, 1.68, 0.5193, -1.01, 0.5193, -1.853, 0.6157, -1.853, 0.6157, -1.01, 0.5193, 3.176, 0.5193, 2.38, 0.6157, 2.38, 0.6157, 3.176, 0.6157, -1.853, 0.7802, -1.853, 0.7802, 3.176, 0.6157, 3.176, 0.6157, 2.38, 0.6988, 2.38, 0.6988, 1.68, 0.6157, 1.68, 0.6157, -0.3091, 0.6988, -0.3091, 0.6988, -1.01, 0.6157, -1.01, 0.7802, 3.176, 0.7802, -1.853, 0.8964, -1.853, 0.8964, 3.176, 1.033, 3.176, 0.8964, 3.176, 0.8964, -1.853, 1.033, -1.853, 0.5133, 0.5386, 0.4844, 0.5386, 0.4597, 0.514, 0.4597, 0.4791, 0.4802, 0.4587, 0.4826, 0.4587, 0.4861, 0.4587, 0.4861, 0.4587, 0.4886, 0.4562, 0.4903, 0.4545, 0.5192, 0.4545, 0.5439, 0.4791, 0.5439, 0.514, 0.5234, 0.5344, 0.521, 0.5344, 0.5175, 0.5344, 0.5175, 0.5344, 0.515, 0.5369, 0.5217, 0.5362, 0.5205, 0.5357, 0.521, 0.5344, 0.5234, 0.5344, 0.5157, 0.5386, 0.5133, 0.5386, 0.515, 0.5369, 0.5162, 0.5374, 0.5192, 0.5386, 0.5192, 0.5386, 0.5192, 0.5386, 0.515, 0.5369, 0.5175, 0.5344, 0.5175, 0.5344, 0.5175, 0.5344, 0.521, 0.5344, 0.5205, 0.5357, 0.5217, 0.5362, 0.5192, 0.5386, 0.5192, 0.5386, 0.5192, 0.5386, 0.5157, 0.5386, 0.5162, 0.5374, 0.5175, 0.5344, 0.5175, 0.5344, 0.5175, 0.5344, 0.199, 3.176, 0.1026, 3.176, 0.1026, -1.853, 0.199, -1.853, 0.1026, -1.853, 0.1026, 3.176, -0.06184, 3.176, -0.06185, -1.853, 0.5439, 0.5633, 0.5439, 0.5981, 0.5192, 0.6228, 0.4903, 0.6228, 0.4861, 0.6186, 0.4802, 0.6186, 0.4597, 0.5981, 0.4597, 0.5633, 0.4844, 0.5386, 0.5133, 0.5386, 0.5175, 0.5428, 0.5234, 0.5428, 0.5133, 0.5386, 0.5192, 0.5386, 0.5234, 0.5428, 0.5175, 0.5428, 0.4995, -1.853, 0.4995, 3.176, 0.3832, 3.176, 0.3832, -1.853, 0.3832, -1.853, 0.3832, 3.176, 0.2469, 3.176, 0.2469, -1.853, 0.6157, -1.853, 0.6157, 3.176, 0.5193, 3.176, 0.5193, -1.853, 0.6157, 3.176, 0.6157, -1.853, 0.7802, -1.853, 0.7802, 3.176, 0.7802, 3.176, 0.7802, -1.853, 0.8964, -1.853, 0.8964, 3.176, 0.8964, 3.176, 0.8964, -1.853, 1.061, -1.853, 1.061, 3.176, 0.4903, 0.4545, 0.5192, 0.4545, 0.5439, 0.4791, 0.5439, 0.514, 0.5192, 0.5386, 0.4844, 0.5386, 0.4597, 0.514, 0.4597, 0.4791, 0.4802, 0.4587, 0.4826, 0.4587, 0.4861, 0.4587, 0.4861, 0.4587, 0.4886, 0.4562, 0.2188, -1.853, 0.2188, 3.176, 0.1026, 3.176, 0.1026, -1.853, 0.1026, -1.853, 0.1026, 3.176, -0.06184, 3.176, -0.06185, -1.853, 0.4861, 0.6186, 0.4802, 0.6186, 0.4597, 0.5981, 0.4597, 0.5633, 0.4844, 0.5386, 0.5192, 0.5386, 0.5439, 0.5633, 0.5439, 0.5981, 0.5192, 0.6228, 0.4903, 0.6228, 0.4581, 0.07964, 0.4402, 0.1032, 0.4439, 0.1081, 0.4402, 0.1129, 0.4581, 0.1365, 0.5104, 0.1483, 0.5627, 0.1365, 0.5806, 0.1129, 0.5769, 0.1081, 0.5806, 0.1032, 0.5627, 0.07964, 0.5104, 0.06786, 0.5986, 0.1365, 0.625, 0.1424, 0.625, 0.07369, 0.5986, 0.07964, 0.5806, 0.1032, 0.5843, 0.1081, 0.5806, 0.1129, 0.5843, 0.1081, 0.5806, 0.1032, 0.5769, 0.1081, 0.5806, 0.1129, 0.4439, 0.1081, 0.4402, 0.1032, 0.4365, 0.1081, 0.4402, 0.1129, 0.4222, 0.07964, 0.375, 0.06901, 0.375, 0.1471, 0.4222, 0.1365, 0.4402, 0.1129, 0.4365, 0.1081, 0.4402, 0.1032, 0.5769, 0.6419, 0.5806, 0.6468, 0.5843, 0.6419, 0.5806, 0.6371, 0.5769, 0.6419, 0.5806, 0.6371, 0.5627, 0.6135, 0.5104, 0.6017, 0.4581, 0.6135, 0.4402, 0.6371, 0.4439, 0.6419, 0.4402, 0.6468, 0.4581, 0.6704, 0.5104, 0.6821, 0.5627, 0.6704, 0.5806, 0.6468, 0.5806, 0.6371, 0.5843, 0.6419, 0.5806, 0.6468, 0.5986, 0.6704, 0.625, 0.6763, 0.625, 0.6076, 0.5986, 0.6135, 0.4365, 0.6419, 0.4402, 0.6371, 0.4222, 0.6135, 0.375, 0.6029, 0.375, 0.681, 0.4222, 0.6704, 0.4402, 0.6468, 0.4365, 0.6419, 0.4402, 0.6468, 0.4439, 0.6419, 0.4402, 0.6371, 0.125, 0.6029, 0.125, 0.681, 0.375, 0.681, 0.375, 0.6029, 0.875, 0.6076, 0.625, 0.6076, 0.625, 0.6763, 0.875, 0.6763, 0.5806, 0.1032, 0.5843, 0.1081, 0.5806, 0.1129, 0.5986, 0.1365, 0.625, 0.1424, 0.625, 0.07369, 0.5986, 0.07964, 0.5843, 0.1081, 0.5806, 0.1032, 0.5769, 0.1081, 0.5806, 0.1129, 0.5627, 0.07964, 0.5104, 0.06786, 0.4581, 0.07964, 0.4402, 0.1032, 0.4439, 0.1081, 0.4402, 0.1129, 0.4581, 0.1365, 0.5104, 0.1483, 0.5627, 0.1365, 0.5806, 0.1129, 0.5769, 0.1081, 0.5806, 0.1032, 0.4439, 0.1081, 0.4402, 0.1032, 0.4365, 0.1081, 0.4402, 0.1129, 0.4222, 0.07964, 0.375, 0.06901, 0.375, 0.1471, 0.4222, 0.1365, 0.4402, 0.1129, 0.4365, 0.1081, 0.4402, 0.1032, 0.5769, 0.6419, 0.5806, 0.6468, 0.5843, 0.6419, 0.5806, 0.6371, 0.5986, 0.6135, 0.5806, 0.6371, 0.5843, 0.6419, 0.5806, 0.6468, 0.5986, 0.6704, 0.625, 0.6763, 0.625, 0.6076, 0.5104, 0.6017, 0.4581, 0.6135, 0.4402, 0.6371, 0.4439, 0.6419, 0.4402, 0.6468, 0.4581, 0.6704, 0.5104, 0.6821, 0.5627, 0.6704, 0.5806, 0.6468, 0.5769, 0.6419, 0.5806, 0.6371, 0.5627, 0.6135, 0.4402, 0.6371, 0.4222, 0.6135, 0.375, 0.6029, 0.375, 0.681, 0.4222, 0.6704, 0.4402, 0.6468, 0.4365, 0.6419, 0.4365, 0.6419, 0.4402, 0.6468, 0.4439, 0.6419, 0.4402, 0.6371, 0.125, 0.6029, 0.125, 0.681, 0.375, 0.681, 0.375, 0.6029, 0.875, 0.6076, 0.625, 0.6076, 0.625, 0.6763, 0.875, 0.6763])
me_cylinder_001.materials.append(mat_cabinmat02)
me_cylinder_001.materials.append(mat_cabinmat03)
me_cylinder_001.use_remesh_fix_poles = True
me_cylinder_001.use_remesh_preserve_attributes = False
me_cylinder_001.update()
me_cylinder_002 = bpy.data.meshes.new('Cylinder.002')
me_cylinder_002.from_pydata([(-6.102, 0.5212, -4.607e-07), (6.102, 0.5212, 4.607e-07), (-6.102, 0.3686, -0.3686), (6.102, 0.3686, -0.3686), (-6.102, -2.278e-08, -0.5212), (6.102, -2.278e-08, -0.5212), (-6.102, -0.3686, -0.3686), (6.102, -0.3686, -0.3686), (-6.102, -0.5212, -4.151e-07), (6.102, -0.5212, 5.062e-07), (-6.102, -0.3686, 0.3686), (6.102, -0.3686, 0.3686), (-6.102, 6.216e-09, 0.5212), (6.102, 6.216e-09, 0.5212), (-6.102, 0.3686, 0.3686), (6.102, 0.3686, 0.3686)], [], [(0, 1, 3, 2), (2, 3, 5, 4), (4, 5, 7, 6), (6, 7, 9, 8), (8, 9, 11, 10), (10, 11, 13, 12), (3, 1, 15, 13, 11, 9, 7, 5), (12, 13, 15, 14), (14, 15, 1, 0), (0, 2, 4, 6, 8, 10, 12, 14)])
me_cylinder_002.polygons.foreach_set('material_index', [0, 0, 0, 0, 0, 0, 1, 0, 0, 1])
_uv = me_cylinder_002.uv_layers.new(name='UVMap')
_uv.uv.foreach_set('vector', [0.4995, -1.853, 0.4995, 3.176, 0.3832, 3.176, 0.3832, -1.853, 0.3832, -1.853, 0.3832, 3.176, 0.2188, 3.176, 0.2188, -1.853, 0.4995, 3.176, 0.4995, -1.853, 0.6157, -1.853, 0.6157, 3.176, 0.6157, 3.176, 0.6157, -1.853, 0.7802, -1.853, 0.7802, 3.176, 0.7802, 3.176, 0.7802, -1.853, 0.8964, -1.853, 0.8964, 3.176, 0.8964, 3.176, 0.8964, -1.853, 1.061, -1.853, 1.061, 3.176, 0.5192, 0.4545, 0.5439, 0.4791, 0.5439, 0.514, 0.5192, 0.5386, 0.4844, 0.5386, 0.4597, 0.514, 0.4597, 0.4791, 0.4844, 0.4545, 0.2188, -1.853, 0.2188, 3.176, 0.1026, 3.176, 0.1026, -1.853, 0.1026, -1.853, 0.1026, 3.176, -0.06184, 3.176, -0.06185, -1.853, 0.5439, 0.5981, 0.5192, 0.6228, 0.4844, 0.6228, 0.4597, 0.5981, 0.4597, 0.5633, 0.4844, 0.5386, 0.5192, 0.5386, 0.5439, 0.5633])
me_cylinder_002.materials.append(mat_cabinmat02)
me_cylinder_002.materials.append(mat_cabinmat03)
me_cylinder_002.use_remesh_fix_poles = True
me_cylinder_002.use_remesh_preserve_attributes = False
me_cylinder_002.update()
me_cylinder_003 = bpy.data.meshes.new('Cylinder.003')
me_cylinder_003.from_pydata([(-6.102, 0.5212, -4.607e-07), (6.102, 0.5212, 4.607e-07), (-6.102, 0.3686, -0.3686), (6.102, 0.3686, -0.3686), (-6.102, -2.278e-08, -0.5212), (6.102, -2.278e-08, -0.5212), (-6.102, -0.3686, -0.3686), (6.102, -0.3686, -0.3686), (-6.102, -0.5212, -4.151e-07), (6.102, -0.5212, 5.062e-07), (-6.102, -0.3686, 0.3686), (6.102, -0.3686, 0.3686), (-6.102, 6.216e-09, 0.5212), (6.102, 6.216e-09, 0.5212), (-6.102, 0.3686, 0.3686), (6.102, 0.3686, 0.3686)], [], [(0, 1, 3, 2), (2, 3, 5, 4), (4, 5, 7, 6), (6, 7, 9, 8), (8, 9, 11, 10), (10, 11, 13, 12), (3, 1, 15, 13, 11, 9, 7, 5), (12, 13, 15, 14), (14, 15, 1, 0), (0, 2, 4, 6, 8, 10, 12, 14)])
me_cylinder_003.polygons.foreach_set('material_index', [0, 0, 0, 0, 0, 0, 1, 0, 0, 1])
_uv = me_cylinder_003.uv_layers.new(name='UVMap')
_uv.uv.foreach_set('vector', [0.4995, -1.853, 0.4995, 3.176, 0.3832, 3.176, 0.3832, -1.853, 0.3832, -1.853, 0.3832, 3.176, 0.2188, 3.176, 0.2188, -1.853, 0.4995, 3.176, 0.4995, -1.853, 0.6157, -1.853, 0.6157, 3.176, 0.6157, 3.176, 0.6157, -1.853, 0.7802, -1.853, 0.7802, 3.176, 0.7802, 3.176, 0.7802, -1.853, 0.8964, -1.853, 0.8964, 3.176, 0.8964, 3.176, 0.8964, -1.853, 1.061, -1.853, 1.061, 3.176, 0.5192, 0.4545, 0.5439, 0.4791, 0.5439, 0.514, 0.5192, 0.5386, 0.4844, 0.5386, 0.4597, 0.514, 0.4597, 0.4791, 0.4844, 0.4545, 0.2188, -1.853, 0.2188, 3.176, 0.1026, 3.176, 0.1026, -1.853, 0.1026, -1.853, 0.1026, 3.176, -0.06184, 3.176, -0.06185, -1.853, 0.5439, 0.5981, 0.5192, 0.6228, 0.4844, 0.6228, 0.4597, 0.5981, 0.4597, 0.5633, 0.4844, 0.5386, 0.5192, 0.5386, 0.5439, 0.5633])
me_cylinder_003.materials.append(mat_cabinmat02)
me_cylinder_003.materials.append(mat_cabinmat03)
me_cylinder_003.use_remesh_fix_poles = True
me_cylinder_003.use_remesh_preserve_attributes = False
me_cylinder_003.update()
me_cube_001 = bpy.data.meshes.new('Cube.001')
me_cube_001.from_pydata([(-7.05, -4.802, -0.1677), (-7.05, -4.802, 0.1677), (-7.05, 4.802, -0.1677), (-7.05, 4.802, 0.1677), (7.05, -4.802, -0.1677), (7.05, -4.802, 0.1677), (7.05, 4.802, -0.1677), (7.05, 4.802, 0.1677), (-7.05, 0.0, 2.611), (-7.05, 0.0, 2.947), (7.05, 0.0, 2.611), (7.05, 0.0, 2.947)], [], [(8, 9, 3, 2), (2, 3, 7, 6), (10, 11, 5, 4), (4, 5, 1, 0), (8, 10, 4, 0), (11, 9, 1, 5), (7, 3, 9, 11), (2, 6, 10, 8), (6, 7, 11, 10), (0, 1, 9, 8)])
me_cube_001.polygons.foreach_set('material_index', [1, 1, 1, 1, 0, 0, 0, 0, 1, 1])
_uv = me_cube_001.uv_layers.new(name='UVMap')
_uv.uv.foreach_set('vector', [1.145, -0.8157, 1.145, -0.8606, 1.79, -0.4889, 1.79, -0.444, 1.104, 0.6905, 1.104, 0.7129, -0.7898, 0.7129, -0.7898, 0.6905, -0.1449, -0.8157, -0.1449, -0.8606, 0.5, -0.4889, 0.5, -0.444, 1.104, 0.668, 1.104, 0.6905, -0.7898, 0.6905, -0.7898, 0.668, -0.7898, 0.2982, 1.104, 0.2982, 1.104, 0.668, -0.7898, 0.668, -0.7898, 1.455, 1.104, 1.455, 1.104, 1.825, -0.7898, 1.825, -0.7898, 0.7129, 1.104, 0.7129, 1.104, 1.455, -0.7898, 1.455, -0.7898, -0.444, 1.104, -0.444, 1.104, 0.2982, -0.7898, 0.2982, -0.7898, -0.444, -0.7898, -0.4889, -0.1449, -0.8606, -0.1449, -0.8157, 0.5, -0.444, 0.5, -0.4889, 1.145, -0.8606, 1.145, -0.8157])
me_cube_001.materials.append(mat_cabinmat05)
me_cube_001.materials.append(mat_cabinmat01)
me_cube_001.use_remesh_fix_poles = True
me_cube_001.use_remesh_preserve_attributes = False
me_cube_001.update()
me_cylinder_004 = bpy.data.meshes.new('Cylinder.004')
me_cylinder_004.from_pydata([(-6.102, 0.2307, -0.2307), (6.102, 0.2307, -0.2307), (-6.102, 3.934e-07, -0.3262), (6.102, 2.918e-07, -0.3262), (-6.102, -0.2307, -0.2307), (6.102, -0.2307, -0.2307), (4.658, -0.2307, 0.2307), (1.232, -0.3262, 1.24), (2.015, -0.2307, 1.009), (4.334, 3.247e-07, 0.3262), (6.102, 0.2457, -0.1944), (2.34, 3.231e-07, 0.9133), (0.1245, 3.597e-07, 1.566), (0.4489, -0.2307, 1.47), (6.102, -0.2457, -0.1944), (3.337, 0.3262, 0.6198), (1.232, 0.3262, 1.24), (2.229, 3.422e-07, 0.946), (2.554, 0.2307, 0.8504), (2.015, 0.2307, 1.009), (0.4489, 0.2307, 1.47), (4.445, 3.056e-07, 0.2936), (4.12, -0.2307, 0.3891), (4.12, 0.2307, 0.3891), (5.441, -0.3262, 2.856e-07), (3.337, -0.3262, 0.6198), (2.554, -0.2307, 0.8504), (5.441, 0.3262, 2.571e-07), (4.658, 0.2307, 0.2307), (0.2353, 3.407e-07, 1.533), (0.03116, 0.1451, 1.593), (0.03116, -0.1451, 1.593), (-0.06217, 3.613e-07, 1.566), (-0.3866, -0.2307, 1.47), (-1.17, 0.3262, 1.24), (-0.3866, 0.2307, 1.47), (-0.1729, 3.441e-07, 1.533), (-4.596, -0.2307, 0.2307), (-1.17, -0.3262, 1.24), (-1.953, -0.2307, 1.009), (-4.271, 3.963e-07, 0.3262), (-2.278, 3.616e-07, 0.9133), (-3.275, 0.3262, 0.6198), (-2.167, 3.788e-07, 0.946), (-2.491, 0.2307, 0.8504), (-1.953, 0.2307, 1.009), (-4.382, 3.791e-07, 0.2936), (-4.058, -0.2307, 0.3891), (-4.058, 0.2307, 0.3891), (-6.102, -0.2381, -0.2127), (-5.379, -0.3262, -2.256e-07), (-3.275, -0.3262, 0.6198), (-2.491, -0.2307, 0.8504), (-5.379, 0.3262, -2.541e-07), (-4.596, 0.2307, 0.2307), (-6.102, 0.2381, -0.2127)], [], [(0, 1, 3, 2), (2, 3, 5, 4), (4, 5, 14, 24, 50, 49), (1, 10, 14, 5, 3), (33, 38, 7, 13), (55, 53, 27, 10, 1, 0), (38, 39, 8, 7), (52, 51, 25, 26), (16, 20, 12, 13, 7, 8, 11, 19), (30, 31, 29), (25, 22, 21, 23, 15, 18, 17, 26), (27, 28, 9, 6, 24, 14, 10), (34, 45, 41, 39, 38, 33, 32, 35), (42, 48, 46, 47, 51, 52, 43, 44), (50, 37, 40, 54, 53, 55, 49), (31, 30, 36), (39, 41, 11, 8), (40, 37, 6, 9), (41, 45, 19, 11), (53, 54, 28, 27), (42, 44, 18, 15), (43, 52, 26, 17), (45, 34, 16, 19), (32, 33, 13, 12), (34, 35, 20, 16), (49, 55, 0, 2, 4), (46, 48, 23, 21), (51, 47, 22, 25), (36, 30, 29), (54, 40, 9, 28), (35, 32, 12, 20), (37, 50, 24, 6), (47, 46, 21, 22), (44, 43, 17, 18), (48, 42, 15, 23), (29, 31, 36)])
me_cylinder_004.polygons.foreach_set('material_index', [0, 0, 0, 1, 0, 0, 0, 0, 0, 0, 0, 0, 0, 0, 0, 0, 0, 0, 0, 0, 0, 0, 0, 0, 0, 1, 0, 0, 0, 0, 0, 0, 0, 0, 0, 0])
_uv = me_cylinder_004.uv_layers.new(name='UVMap')
_uv.uv.foreach_set('vector', [0.3832, -1.853, 0.3832, 3.176, 0.2188, 3.176, 0.2188, -1.853, 0.4995, 3.176, 0.4995, -1.853, 0.6157, -1.853, 0.6157, 3.176, 0.6157, 3.176, 0.6157, -1.853, 0.6416, -1.853, 0.7802, -1.581, 0.7802, 2.878, 0.6285, 3.176, 0.5192, 0.4545, 0.5231, 0.4584, 0.4597, 0.4846, 0.4597, 0.4791, 0.4844, 0.4545, 0.8964, 0.8205, 0.7802, 1.143, 0.7802, 0.1533, 0.8964, 0.4761, 0.3923, -1.853, 0.4995, -1.556, 0.4995, 2.904, 0.4015, 3.176, 0.3832, 3.176, 0.3832, -1.853, 0.7802, 1.143, 0.6157, 1.466, 0.6157, -0.1695, 0.7802, 0.1533, 0.8964, 1.688, 0.7802, 2.011, 0.7802, -0.714, 0.8964, -0.3912, 0.3413, 0.6091, 0.343, 0.6195, 0.3471, 0.6238, 0.3512, 0.6195, 0.3529, 0.6091, 0.3512, 0.5987, 0.3471, 0.5944, 0.343, 0.5987, 0.3445, 0.625, 0.3497, 0.625, 0.3471, 0.6223, 0.3529, 0.5812, 0.3512, 0.5708, 0.3471, 0.5665, 0.343, 0.5708, 0.3413, 0.5812, 0.343, 0.5916, 0.3471, 0.5959, 0.3512, 0.5916, 0.3413, 0.5533, 0.343, 0.5637, 0.3471, 0.568, 0.3512, 0.5637, 0.3529, 0.5533, 0.3515, 0.5446, 0.3427, 0.5446, 0.3413, 0.6409, 0.343, 0.6513, 0.3471, 0.6556, 0.3512, 0.6513, 0.3529, 0.6409, 0.3512, 0.6305, 0.3471, 0.6262, 0.343, 0.6305, 0.3413, 0.6688, 0.343, 0.6792, 0.3471, 0.6835, 0.3512, 0.6792, 0.3529, 0.6688, 0.3512, 0.6584, 0.3471, 0.6541, 0.343, 0.6584, 0.3529, 0.6967, 0.3512, 0.6863, 0.3471, 0.682, 0.343, 0.6863, 0.3413, 0.6967, 0.3429, 0.7062, 0.3513, 0.7062, 0.3497, 0.625, 0.3445, 0.625, 0.3471, 0.6277, 0.6157, 1.466, 0.4995, 1.6, 0.4995, -0.3032, 0.6157, -0.1695, 1.061, 2.421, 0.8964, 2.555, 0.8964, -1.259, 1.061, -1.125, 0.2188, -0.2775, 0.3832, -0.1438, 0.3832, 1.492, 0.2188, 1.625, -0.06185, -1.556, 0.1026, -1.233, 0.1026, 2.581, -0.06184, 2.904, -0.06185, -0.6884, 0.1026, -0.3656, 0.1026, 1.713, -0.06184, 2.036, 1.061, 1.554, 0.8964, 1.688, 0.8964, -0.3912, 1.061, -0.2575, 0.3832, -0.1438, 0.4995, 0.179, 0.4995, 1.169, 0.3832, 1.492, 1.061, 0.6868, 0.8964, 0.8205, 0.8964, 0.4761, 1.061, 0.6098, -0.06185, 0.179, 0.1026, 0.5018, 0.1026, 0.8461, -0.06184, 1.169, 0.4597, 0.5954, 0.5211, 0.6209, 0.5192, 0.6228, 0.4844, 0.6228, 0.4597, 0.5981, 0.2188, -1.145, 0.3832, -1.011, 0.3832, 2.359, 0.2188, 2.493, 0.7802, 2.011, 0.6157, 2.333, 0.6157, -1.037, 0.7802, -0.714, 0.2188, 0.5899, 0.3223, 0.674, 0.2188, 0.7581, 0.1026, -1.233, 0.2188, -1.099, 0.2188, 2.447, 0.1026, 2.581, 0.1026, 0.5018, 0.2188, 0.6355, 0.2188, 0.7124, 0.1026, 0.8461, 0.8964, 2.555, 0.7802, 2.878, 0.7802, -1.581, 0.8964, -1.259, 0.6157, 2.333, 0.4995, 2.467, 0.4995, -1.171, 0.6157, -1.037, 0.1026, -0.3656, 0.2188, -0.2318, 0.2188, 1.58, 0.1026, 1.713, 0.3832, -1.011, 0.4995, -0.6884, 0.4995, 2.036, 0.3832, 2.359, 0.4995, 0.5642, 0.5726, 0.6483, 0.4995, 0.7324])
me_cylinder_004.materials.append(mat_cabinmat04)
me_cylinder_004.materials.append(mat_cabinmat03)
me_cylinder_004.use_remesh_fix_poles = True
me_cylinder_004.use_remesh_preserve_attributes = False
me_cylinder_004.update()
me_cylinder_005 = bpy.data.meshes.new('Cylinder.005')
me_cylinder_005.from_pydata([(-6.102, 0.2307, -0.2307), (6.102, 0.2307, -0.2307), (-6.102, 3.934e-07, -0.3262), (6.102, 2.918e-07, -0.3262), (-6.102, -0.2307, -0.2307), (6.102, -0.2307, -0.2307), (4.658, -0.2307, 0.2307), (1.232, -0.3262, 1.24), (2.015, -0.2307, 1.009), (4.334, 3.247e-07, 0.3262), (6.102, 0.2457, -0.1944), (2.34, 3.231e-07, 0.9133), (0.1245, 3.597e-07, 1.566), (0.4489, -0.2307, 1.47), (6.102, -0.2457, -0.1944), (3.337, 0.3262, 0.6198), (1.232, 0.3262, 1.24), (2.229, 3.422e-07, 0.946), (2.554, 0.2307, 0.8504), (2.015, 0.2307, 1.009), (0.4489, 0.2307, 1.47), (4.445, 3.056e-07, 0.2936), (4.12, -0.2307, 0.3891), (4.12, 0.2307, 0.3891), (5.441, -0.3262, 2.856e-07), (3.337, -0.3262, 0.6198), (2.554, -0.2307, 0.8504), (5.441, 0.3262, 2.571e-07), (4.658, 0.2307, 0.2307), (0.2353, 3.407e-07, 1.533), (0.03116, 0.1451, 1.593), (0.03116, -0.1451, 1.593), (-0.06217, 3.613e-07, 1.566), (-0.3866, -0.2307, 1.47), (-1.17, 0.3262, 1.24), (-0.3866, 0.2307, 1.47), (-0.1729, 3.441e-07, 1.533), (-4.596, -0.2307, 0.2307), (-1.17, -0.3262, 1.24), (-1.953, -0.2307, 1.009), (-4.271, 3.963e-07, 0.3262), (-2.278, 3.616e-07, 0.9133), (-3.275, 0.3262, 0.6198), (-2.167, 3.788e-07, 0.946), (-2.491, 0.2307, 0.8504), (-1.953, 0.2307, 1.009), (-4.382, 3.791e-07, 0.2936), (-4.058, -0.2307, 0.3891), (-4.058, 0.2307, 0.3891), (-6.102, -0.2381, -0.2127), (-5.379, -0.3262, -2.256e-07), (-3.275, -0.3262, 0.6198), (-2.491, -0.2307, 0.8504), (-5.379, 0.3262, -2.541e-07), (-4.596, 0.2307, 0.2307), (-6.102, 0.2381, -0.2127)], [], [(0, 1, 3, 2), (2, 3, 5, 4), (4, 5, 14, 24, 50, 49), (1, 10, 14, 5, 3), (33, 38, 7, 13), (55, 53, 27, 10, 1, 0), (38, 39, 8, 7), (52, 51, 25, 26), (16, 20, 12, 13, 7, 8, 11, 19), (30, 31, 29), (25, 22, 21, 23, 15, 18, 17, 26), (27, 28, 9, 6, 24, 14, 10), (34, 45, 41, 39, 38, 33, 32, 35), (42, 48, 46, 47, 51, 52, 43, 44), (50, 37, 40, 54, 53, 55, 49), (31, 30, 36), (39, 41, 11, 8), (40, 37, 6, 9), (41, 45, 19, 11), (53, 54, 28, 27), (42, 44, 18, 15), (43, 52, 26, 17), (45, 34, 16, 19), (32, 33, 13, 12), (34, 35, 20, 16), (49, 55, 0, 2, 4), (46, 48, 23, 21), (51, 47, 22, 25), (36, 30, 29), (54, 40, 9, 28), (35, 32, 12, 20), (37, 50, 24, 6), (47, 46, 21, 22), (44, 43, 17, 18), (48, 42, 15, 23), (29, 31, 36)])
me_cylinder_005.polygons.foreach_set('material_index', [0, 0, 0, 1, 0, 0, 0, 0, 0, 0, 0, 0, 0, 0, 0, 0, 0, 0, 0, 0, 0, 0, 0, 0, 0, 1, 0, 0, 0, 0, 0, 0, 0, 0, 0, 0])
_uv = me_cylinder_005.uv_layers.new(name='UVMap')
_uv.uv.foreach_set('vector', [0.3832, -1.853, 0.3832, 3.176, 0.2188, 3.176, 0.2188, -1.853, 0.4995, 3.176, 0.4995, -1.853, 0.6157, -1.853, 0.6157, 3.176, 0.6157, 3.176, 0.6157, -1.853, 0.6416, -1.853, 0.7802, -1.581, 0.7802, 2.878, 0.6285, 3.176, 0.5192, 0.4545, 0.5231, 0.4584, 0.4597, 0.4846, 0.4597, 0.4791, 0.4844, 0.4545, 0.8964, 0.8205, 0.7802, 1.143, 0.7802, 0.1533, 0.8964, 0.4761, 0.3923, -1.853, 0.4995, -1.556, 0.4995, 2.904, 0.4015, 3.176, 0.3832, 3.176, 0.3832, -1.853, 0.7802, 1.143, 0.6157, 1.466, 0.6157, -0.1695, 0.7802, 0.1533, 0.8964, 1.688, 0.7802, 2.011, 0.7802, -0.714, 0.8964, -0.3912, 0.3413, 0.6091, 0.343, 0.6195, 0.3471, 0.6238, 0.3512, 0.6195, 0.3529, 0.6091, 0.3512, 0.5987, 0.3471, 0.5944, 0.343, 0.5987, 0.3445, 0.625, 0.3497, 0.625, 0.3471, 0.6223, 0.3529, 0.5812, 0.3512, 0.5708, 0.3471, 0.5665, 0.343, 0.5708, 0.3413, 0.5812, 0.343, 0.5916, 0.3471, 0.5959, 0.3512, 0.5916, 0.3413, 0.5533, 0.343, 0.5637, 0.3471, 0.568, 0.3512, 0.5637, 0.3529, 0.5533, 0.3515, 0.5446, 0.3427, 0.5446, 0.3413, 0.6409, 0.343, 0.6513, 0.3471, 0.6556, 0.3512, 0.6513, 0.3529, 0.6409, 0.3512, 0.6305, 0.3471, 0.6262, 0.343, 0.6305, 0.3413, 0.6688, 0.343, 0.6792, 0.3471, 0.6835, 0.3512, 0.6792, 0.3529, 0.6688, 0.3512, 0.6584, 0.3471, 0.6541, 0.343, 0.6584, 0.3529, 0.6967, 0.3512, 0.6863, 0.3471, 0.682, 0.343, 0.6863, 0.3413, 0.6967, 0.3429, 0.7062, 0.3513, 0.7062, 0.3497, 0.625, 0.3445, 0.625, 0.3471, 0.6277, 0.6157, 1.466, 0.4995, 1.6, 0.4995, -0.3032, 0.6157, -0.1695, 1.061, 2.421, 0.8964, 2.555, 0.8964, -1.259, 1.061, -1.125, 0.2188, -0.2775, 0.3832, -0.1438, 0.3832, 1.492, 0.2188, 1.625, -0.06185, -1.556, 0.1026, -1.233, 0.1026, 2.581, -0.06184, 2.904, -0.06185, -0.6884, 0.1026, -0.3656, 0.1026, 1.713, -0.06184, 2.036, 1.061, 1.554, 0.8964, 1.688, 0.8964, -0.3912, 1.061, -0.2575, 0.3832, -0.1438, 0.4995, 0.179, 0.4995, 1.169, 0.3832, 1.492, 1.061, 0.6868, 0.8964, 0.8205, 0.8964, 0.4761, 1.061, 0.6098, -0.06185, 0.179, 0.1026, 0.5018, 0.1026, 0.8461, -0.06184, 1.169, 0.4597, 0.5954, 0.5211, 0.6209, 0.5192, 0.6228, 0.4844, 0.6228, 0.4597, 0.5981, 0.2188, -1.145, 0.3832, -1.011, 0.3832, 2.359, 0.2188, 2.493, 0.7802, 2.011, 0.6157, 2.333, 0.6157, -1.037, 0.7802, -0.714, 0.2188, 0.5899, 0.3223, 0.674, 0.2188, 0.7581, 0.1026, -1.233, 0.2188, -1.099, 0.2188, 2.447, 0.1026, 2.581, 0.1026, 0.5018, 0.2188, 0.6355, 0.2188, 0.7124, 0.1026, 0.8461, 0.8964, 2.555, 0.7802, 2.878, 0.7802, -1.581, 0.8964, -1.259, 0.6157, 2.333, 0.4995, 2.467, 0.4995, -1.171, 0.6157, -1.037, 0.1026, -0.3656, 0.2188, -0.2318, 0.2188, 1.58, 0.1026, 1.713, 0.3832, -1.011, 0.4995, -0.6884, 0.4995, 2.036, 0.3832, 2.359, 0.4995, 0.5642, 0.5726, 0.6483, 0.4995, 0.7324])
me_cylinder_005.materials.append(mat_cabinmat04)
me_cylinder_005.materials.append(mat_cabinmat03)
me_cylinder_005.use_remesh_fix_poles = True
me_cylinder_005.use_remesh_preserve_attributes = False
me_cylinder_005.update()
me_cube_002 = bpy.data.meshes.new('Cube.002')
me_cube_002.from_pydata([(5.952, 3.642, 0.1813), (5.952, 3.642, -0.1813), (5.952, -3.642, 0.1813), (5.952, -3.642, -0.1813), (-5.952, 3.642, 0.1813), (-5.952, 3.642, -0.1813), (-5.952, -3.642, 0.1813), (-5.952, -3.642, -0.1813), (-5.952, -3.137, -0.1813), (5.952, -3.137, 0.1813), (-5.952, -3.137, 0.1813), (5.952, -3.137, -0.1813), (-5.505, 3.642, -0.1813), (-5.505, -3.642, 0.1813), (-5.505, -3.642, -0.1813), (-5.505, 3.642, 0.1813), (-5.505, -3.137, -0.1813), (-5.505, -3.137, 0.1813), (5.483, -3.642, -0.1813), (5.483, 3.642, 0.1813), (5.483, -3.137, 0.1813), (5.483, 3.642, -0.1813), (5.483, -3.642, 0.1813), (5.483, -3.137, -0.1813), (-5.952, -3.137, -0.6138), (-5.952, -3.642, -0.6138), (5.483, -3.642, -0.6138), (5.952, -3.642, -0.6138), (5.952, -3.137, -0.6138), (-5.505, -3.137, -0.6138), (-5.505, -3.642, -0.6138), (5.483, -3.137, -0.6138)], [], [(17, 10, 6, 13), (14, 13, 6, 7), (8, 10, 4, 5), (3, 18, 26, 27), (11, 9, 2, 3), (21, 19, 0, 1), (1, 0, 9, 11), (21, 1, 11, 23), (7, 6, 10, 8), (15, 4, 10, 17), (19, 15, 17, 20), (5, 12, 16, 8), (5, 4, 15, 12), (18, 23, 31, 26), (18, 22, 13, 14), (20, 17, 13, 22), (9, 20, 22, 2), (3, 2, 22, 18), (0, 19, 20, 9), (12, 21, 23, 16), (12, 15, 19, 21), (16, 23, 18, 14), (31, 28, 27, 26), (24, 29, 30, 25), (8, 16, 29, 24), (23, 11, 28, 31), (11, 3, 27, 28), (14, 7, 25, 30), (7, 8, 24, 25), (16, 14, 30, 29)])
_uv = me_cube_002.uv_layers.new(name='UVMap')
_uv.uv.foreach_set('vector', [-0.3141, -0.3322, -0.3749, -0.3322, -0.3749, -0.4009, -0.3141, -0.4009, 0.6928, 0.416, 0.6928, 0.3639, 0.7198, 0.3639, 0.7198, 0.416, 1.011, 1.309, 0.9659, 1.309, 0.9659, 0.4653, 1.011, 0.4653, 0.5931, 0.3218, 0.5931, 0.0, 0.8896, 0.0, 0.8896, 0.3218, 1.011, -0.3786, 0.9659, -0.3786, 0.9659, -0.4415, 1.011, -0.4415, 0.9305, 0.7304, 0.9537, 0.7304, 0.9537, 0.7603, 0.9305, 0.7603, 1.011, 0.4653, 0.9659, 0.4653, 0.9659, -0.3786, 1.011, -0.3786, -0.3111, 1.579, -0.3749, 1.579, -0.3749, 0.6579, -0.3111, 0.6579, 1.011, 1.372, 0.9659, 1.372, 0.9659, 1.309, 1.011, 1.309, -0.3141, 0.5891, -0.3749, 0.5891, -0.3749, -0.3322, -0.3141, -0.3322, 1.179, 0.5891, -0.3141, 0.5891, -0.3141, -0.3322, 1.179, -0.3322, 1.243, 1.579, 1.182, 1.579, 1.182, 0.6579, 1.243, 0.6579, 0.9305, 0.0, 0.9537, 0.0, 0.9537, 0.02857, 0.9305, 0.02857, 0.2965, 0.6933, 0.2965, 0.3466, 0.5931, 0.3466, 0.5931, 0.6933, 0.03007, 0.416, 0.03007, 0.3639, 0.6928, 0.3639, 0.6928, 0.416, 1.179, -0.3322, -0.3141, -0.3322, -0.3141, -0.4009, 1.179, -0.4009, 1.243, -0.3322, 1.179, -0.3322, 1.179, -0.4009, 1.243, -0.4009, 0.001763, 0.416, 0.001763, 0.3639, 0.03007, 0.3639, 0.03007, 0.416, 1.243, 0.5891, 1.179, 0.5891, 1.179, -0.3322, 1.243, -0.3322, 1.182, 1.579, -0.3111, 1.579, -0.3111, 0.6579, 1.182, 0.6579, 0.9305, 0.02857, 0.9537, 0.02857, 0.9537, 0.7304, 0.9305, 0.7304, 1.182, 0.6579, -0.3111, 0.6579, -0.3111, 0.5891, 1.182, 0.5891, -0.3111, 0.6579, -0.3749, 0.6579, -0.3749, 0.5891, -0.3111, 0.5891, 1.243, 0.6579, 1.182, 0.6579, 1.182, 0.5891, 1.243, 0.5891, 0.8896, 0.6684, 0.8896, 0.9751, 0.5931, 0.9751, 0.5931, 0.6684, 0.5931, 0.6684, 0.5931, 0.3466, 0.8896, 0.3466, 0.8896, 0.6684, 0.2965, 0.3466, 0.2965, 0.0, 0.5931, 0.0, 0.5931, 0.3466, 0.2965, 0.6933, 0.2965, 1.0, 0.0, 1.0, 0.0, 0.6933, 0.0, 0.6933, 0.0, 0.3466, 0.2965, 0.3466, 0.2965, 0.6933, 0.0, 0.3466, 0.0, 0.0, 0.2965, 0.0, 0.2965, 0.3466])
me_cube_002.materials.append(mat_cabinmat01)
me_cube_002.use_remesh_preserve_volume = False
me_cube_002.use_remesh_preserve_attributes = False
me_cube_002.use_mirror_vertex_groups = False
me_cube_002.update()
me_cube_004 = bpy.data.meshes.new('Cube.004')
me_cube_004.from_pydata([(-0.8498, 0.02842, -0.8812), (-0.8498, 0.02842, 0.8812), (-0.8498, -0.02842, -0.8812), (-0.8498, -0.02842, 0.8812), (0.8498, 0.02842, -0.8812), (0.8498, 0.02842, 0.8812), (0.8498, -0.02842, -0.8812), (0.8498, -0.02842, 0.8812), (5.676, 0.02842, -0.8812), (5.676, 0.02842, 0.8812), (5.676, -0.02842, -0.8812), (5.676, -0.02842, 0.8812), (7.376, 0.02842, -0.8812), (7.376, 0.02842, 0.8812), (7.376, -0.02842, -0.8812), (7.376, -0.02842, 0.8812)], [], [(0, 1, 3, 2), (2, 3, 7, 6), (6, 7, 5, 4), (4, 5, 1, 0), (2, 6, 4, 0), (7, 3, 1, 5), (8, 9, 11, 10), (10, 11, 15, 14), (14, 15, 13, 12), (12, 13, 9, 8), (10, 14, 12, 8), (15, 11, 9, 13)])
_uv = me_cube_004.uv_layers.new(name='UVMap')
_uv.uv.foreach_set('vector', [0.375, 0.0, 0.625, 0.0, 0.625, 0.25, 0.375, 0.25, 0.375, 0.25, 0.625, 0.25, 0.625, 0.5, 0.375, 0.5, 0.375, 0.5, 0.625, 0.5, 0.625, 0.75, 0.375, 0.75, 0.375, 0.75, 0.625, 0.75, 0.625, 1.0, 0.375, 1.0, 0.125, 0.5, 0.375, 0.5, 0.375, 0.75, 0.125, 0.75, 0.625, 0.5, 0.875, 0.5, 0.875, 0.75, 0.625, 0.75, 0.375, 0.0, 0.625, 0.0, 0.625, 0.25, 0.375, 0.25, 0.375, 0.25, 0.625, 0.25, 0.625, 0.5, 0.375, 0.5, 0.375, 0.5, 0.625, 0.5, 0.625, 0.75, 0.375, 0.75, 0.375, 0.75, 0.625, 0.75, 0.625, 1.0, 0.375, 1.0, 0.125, 0.5, 0.375, 0.5, 0.375, 0.75, 0.125, 0.75, 0.625, 0.5, 0.875, 0.5, 0.875, 0.75, 0.625, 0.75])
me_cube_004.materials.append(mat_cabinmat06)
me_cube_004.use_remesh_fix_poles = True
me_cube_004.use_remesh_preserve_attributes = False
me_cube_004.update()
me_cube_006 = bpy.data.meshes.new('Cube.006')
me_cube_006.from_pydata([(2.322, -0.09574, -1.889), (2.322, -0.09574, 1.036), (2.322, 0.09574, -1.889), (2.322, 0.09574, 1.036), (4.322, -0.09574, -1.889), (4.322, -0.09574, 1.036), (4.322, 0.09574, -1.889), (4.322, 0.09574, 1.036)], [], [(0, 1, 3, 2), (2, 3, 7, 6), (6, 7, 5, 4), (4, 5, 1, 0), (2, 6, 4, 0), (7, 3, 1, 5)])
_uv = me_cube_006.uv_layers.new(name='UVMap')
_uv.uv.foreach_set('vector', [0.09317, 0.1137, 0.5795, 0.1137, 0.5795, 0.1455, 0.09317, 0.1455, 0.09317, 0.5098, 0.5795, 0.5098, 0.5795, 0.8422, 0.09317, 0.8422, 0.09317, 0.1455, 0.5795, 0.1455, 0.5795, 0.1773, 0.09317, 0.1773, 0.09317, 0.1773, 0.5795, 0.1773, 0.5795, 0.5098, 0.09317, 0.5098, 0.4256, 0.08185, 0.758, 0.08185, 0.758, 0.1137, 0.4256, 0.1137, 0.09317, 0.08185, 0.4256, 0.08185, 0.4256, 0.1137, 0.09317, 0.1137])
me_cube_006.materials.append(mat_cabinmat01)
me_cube_006.use_remesh_fix_poles = True
me_cube_006.use_remesh_preserve_attributes = False
me_cube_006.update()
me_cube_007 = bpy.data.meshes.new('Cube.007')
me_cube_007.from_pydata([(-0.8498, 0.02842, -0.8812), (-0.8498, 0.02842, 0.8812), (-0.8498, -0.02842, -0.8812), (-0.8498, -0.02842, 0.8812), (0.8498, 0.02842, -0.8812), (0.8498, 0.02842, 0.8812), (0.8498, -0.02842, -0.8812), (0.8498, -0.02842, 0.8812), (5.676, 0.02842, -0.8812), (5.676, 0.02842, 0.8812), (5.676, -0.02842, -0.8812), (5.676, -0.02842, 0.8812), (7.376, 0.02842, -0.8812), (7.376, 0.02842, 0.8812), (7.376, -0.02842, -0.8812), (7.376, -0.02842, 0.8812)], [], [(0, 1, 3, 2), (2, 3, 7, 6), (6, 7, 5, 4), (4, 5, 1, 0), (2, 6, 4, 0), (7, 3, 1, 5), (8, 9, 11, 10), (10, 11, 15, 14), (14, 15, 13, 12), (12, 13, 9, 8), (10, 14, 12, 8), (15, 11, 9, 13)])
_uv = me_cube_007.uv_layers.new(name='UVMap')
_uv.uv.foreach_set('vector', [0.375, 0.0, 0.625, 0.0, 0.625, 0.25, 0.375, 0.25, 0.375, 0.25, 0.625, 0.25, 0.625, 0.5, 0.375, 0.5, 0.375, 0.5, 0.625, 0.5, 0.625, 0.75, 0.375, 0.75, 0.375, 0.75, 0.625, 0.75, 0.625, 1.0, 0.375, 1.0, 0.125, 0.5, 0.375, 0.5, 0.375, 0.75, 0.125, 0.75, 0.625, 0.5, 0.875, 0.5, 0.875, 0.75, 0.625, 0.75, 0.375, 0.0, 0.625, 0.0, 0.625, 0.25, 0.375, 0.25, 0.375, 0.25, 0.625, 0.25, 0.625, 0.5, 0.375, 0.5, 0.375, 0.5, 0.625, 0.5, 0.625, 0.75, 0.375, 0.75, 0.375, 0.75, 0.625, 0.75, 0.625, 1.0, 0.375, 1.0, 0.125, 0.5, 0.375, 0.5, 0.375, 0.75, 0.125, 0.75, 0.625, 0.5, 0.875, 0.5, 0.875, 0.75, 0.625, 0.75])
me_cube_007.materials.append(mat_cabinmat06)
me_cube_007.use_remesh_fix_poles = True
me_cube_007.use_remesh_preserve_attributes = False
me_cube_007.update()
me_cube_003 = bpy.data.meshes.new('Cube.003')
me_cube_003.from_pydata([(-1.0, -1.0, -1.0), (-1.0, -1.0, 1.0), (-1.0, 1.0, -1.0), (-1.0, 1.0, 1.0), (1.0, -1.0, -1.0), (1.0, -1.0, 1.0), (1.0, 1.0, -1.0), (1.0, 1.0, 1.0), (-1.0, -1.0, 1.746), (-1.0, 1.0, 1.746), (1.0, 1.0, 1.746), (1.0, -1.0, 1.746), (-1.38, -1.38, 1.788), (-1.38, 1.38, 1.788), (1.38, 1.38, 1.788), (1.38, -1.38, 1.788), (-1.38, -1.38, 3.215), (-1.38, 1.38, 3.215), (1.38, 1.38, 3.215), (1.38, -1.38, 3.215), (-1.082, -1.082, 3.204), (-1.082, 1.082, 3.204), (1.082, 1.082, 3.204), (1.082, -1.082, 3.204), (-1.082, -1.082, 2.655), (-1.082, 1.082, 2.655), (1.082, 1.082, 2.655), (1.082, -1.082, 2.655)], [], [(0, 1, 3, 2), (2, 3, 7, 6), (6, 7, 5, 4), (4, 5, 1, 0), (2, 6, 4, 0), (7, 3, 9, 10), (11, 10, 14, 15), (5, 7, 10, 11), (3, 1, 8, 9), (1, 5, 11, 8), (13, 12, 16, 17), (9, 8, 12, 13), (8, 11, 15, 12), (10, 9, 13, 14), (16, 19, 23, 20), (12, 15, 19, 16), (14, 13, 17, 18), (15, 14, 18, 19), (23, 22, 26, 27), (18, 17, 21, 22), (19, 18, 22, 23), (17, 16, 20, 21), (26, 25, 24, 27), (21, 20, 24, 25), (20, 23, 27, 24), (22, 21, 25, 26)])
_uv = me_cube_003.uv_layers.new(name='UVMap')
_uv.uv.foreach_set('vector', [0.982, 0.08646, 0.982, 0.5799, 0.4885, 0.5799, 0.4885, 0.08646, 0.982, -0.5911, 0.982, -0.09763, 0.4885, -0.09763, 0.4885, -0.5911, 0.4885, 0.08646, 0.4885, 0.5799, -0.004932, 0.5799, -0.004932, 0.08646, 0.4885, -0.5911, 0.4885, -0.09763, -0.004932, -0.09763, -0.004932, -0.5911, 0.5288, 0.764, 1.022, 0.764, 1.022, 1.257, 0.5288, 1.257, 0.4885, -0.09763, 0.982, -0.09763, 0.982, 0.08646, 0.4885, 0.08646, -0.09881, 0.6775, -0.09881, 0.184, -0.004932, 0.09012, -0.004932, 0.7713, -0.004932, 0.5799, 0.4885, 0.5799, 0.4885, 0.764, -0.004932, 0.764, 0.4885, 0.5799, 0.982, 0.5799, 0.982, 0.764, 0.4885, 0.764, -0.004932, -0.09763, 0.4885, -0.09763, 0.4885, 0.08646, -0.004932, 0.08646, 1.374, 0.764, 1.374, 1.445, 1.022, 1.445, 1.022, 0.764, -0.5923, 0.184, -0.5923, 0.6775, -0.6862, 0.7713, -0.6862, 0.09012, -0.5923, 0.6775, -0.09881, 0.6775, -0.004932, 0.7713, -0.6862, 0.7713, -0.09881, 0.184, -0.5923, 0.184, -0.6862, 0.09012, -0.004932, 0.09012, -0.004932, 0.09012, -0.6862, 0.09012, -0.6124, 0.01638, -0.07867, 0.01638, 1.686, -0.5911, 1.686, 0.09012, 1.334, 0.09012, 1.334, -0.5911, 1.334, -0.5911, 1.334, 0.09012, 0.982, 0.09012, 0.982, -0.5911, -0.3341, 0.7713, -0.3341, 1.453, -0.6862, 1.453, -0.6862, 0.7713, 1.118, 0.6239, 1.118, 0.09012, 1.253, 0.09012, 1.253, 0.6239, -0.6862, -0.5911, -0.004932, -0.5911, -0.07867, -0.5174, -0.6124, -0.5174, -0.6862, 0.09012, -0.6862, -0.5911, -0.6124, -0.5174, -0.6124, 0.01638, -0.004932, -0.5911, -0.004932, 0.09012, -0.07867, 0.01638, -0.07867, -0.5174, -0.004932, 0.764, 0.5288, 0.764, 0.5288, 1.298, -0.004932, 1.298, 0.982, 0.6239, 0.982, 0.09012, 1.118, 0.09012, 1.118, 0.6239, -0.3341, 1.305, -0.3341, 0.7713, -0.1985, 0.7713, -0.1985, 1.305, -0.1985, 1.305, -0.1985, 0.7713, -0.06294, 0.7713, -0.06294, 1.305])
me_cube_003.materials.append(mat_cabinmat07)
me_cube_003.use_remesh_fix_poles = True
me_cube_003.use_remesh_preserve_attributes = False
me_cube_003.update()
me_cylinder_006 = bpy.data.meshes.new('Cylinder.006')
me_cylinder_006.from_pydata([(0.0, 1.0, -1.0), (0.0, 1.0, 1.0), (0.7071, 0.7071, -1.0), (0.7071, 0.7071, 1.0), (1.0, -4.371e-08, -1.0), (1.0, -4.371e-08, 1.0), (0.7071, -0.7071, -1.0), (0.7071, -0.7071, 1.0), (-8.742e-08, -1.0, -1.0), (-8.742e-08, -1.0, 1.0), (-0.7071, -0.7071, -1.0), (-0.7071, -0.7071, 1.0), (-1.0, 1.192e-08, -1.0), (-1.0, 1.192e-08, 1.0), (-0.7071, 0.7071, -1.0), (-0.7071, 0.7071, 1.0), (1.109, 1.109, 1.024), (2.574e-07, 1.568, 1.024), (1.568, 4.266e-06, 1.024), (1.109, -1.109, 1.024), (1.203e-07, -1.568, 1.024), (-1.109, -1.109, 1.024), (-1.568, 4.353e-06, 1.024), (-1.109, 1.109, 1.024), (1.109, 1.109, 1.167), (2.574e-07, 1.568, 1.167), (1.568, 4.266e-06, 1.167), (1.109, -1.109, 1.167), (1.203e-07, -1.568, 1.167), (-1.109, -1.109, 1.167), (-1.568, 4.353e-06, 1.167), (-1.109, 1.109, 1.167)], [], [(0, 1, 3, 2), (2, 3, 5, 4), (4, 5, 7, 6), (6, 7, 9, 8), (8, 9, 11, 10), (10, 11, 13, 12), (7, 5, 18, 19), (12, 13, 15, 14), (14, 15, 1, 0), (0, 2, 4, 6, 8, 10, 12, 14), (23, 22, 30, 31), (13, 11, 21, 22), (9, 7, 19, 20), (15, 13, 22, 23), (5, 3, 16, 18), (11, 9, 20, 21), (1, 15, 23, 17), (3, 1, 17, 16), (24, 25, 31, 30, 29, 28, 27, 26), (21, 20, 28, 29), (19, 18, 26, 27), (16, 17, 25, 24), (17, 23, 31, 25), (22, 21, 29, 30), (20, 19, 27, 28), (18, 16, 24, 26)])
me_cylinder_006.polygons.foreach_set('material_index', [0, 0, 0, 0, 0, 0, 0, 0, 0, 0, 1, 0, 0, 0, 0, 0, 0, 0, 1, 1, 1, 1, 1, 1, 1, 1])
_uv = me_cylinder_006.uv_layers.new(name='UVMap')
_uv.uv.foreach_set('vector', [1.0, 0.5, 1.0, 1.0, 0.875, 1.0, 0.875, 0.5, 0.875, 0.5, 0.875, 1.0, 0.75, 1.0, 0.75, 0.5, 0.75, 0.5, 0.75, 1.0, 0.625, 1.0, 0.625, 0.5, 0.625, 0.5, 0.625, 1.0, 0.5, 1.0, 0.5, 0.5, 0.5, 0.5, 0.5, 1.0, 0.375, 1.0, 0.375, 0.5, 0.375, 0.5, 0.375, 1.0, 0.25, 1.0, 0.25, 0.5, 0.625, 1.0, 0.75, 1.0, 0.75, 1.0, 0.625, 1.0, 0.25, 0.5, 0.25, 1.0, 0.125, 1.0, 0.125, 0.5, 0.125, 0.5, 0.125, 1.0, 0.0, 1.0, 0.0, 0.5, 0.75, 0.49, 0.9197, 0.4197, 0.99, 0.25, 0.9197, 0.08029, 0.75, 0.01, 0.5803, 0.08029, 0.51, 0.25, 0.5803, 0.4197, 0.125, 1.0, 0.25, 1.0, 0.25, 1.0, 0.125, 1.0, 0.25, 1.0, 0.375, 1.0, 0.375, 1.0, 0.25, 1.0, 0.5, 1.0, 0.625, 1.0, 0.625, 1.0, 0.5, 1.0, 0.125, 1.0, 0.25, 1.0, 0.25, 1.0, 0.125, 1.0, 0.75, 1.0, 0.875, 1.0, 0.875, 1.0, 0.75, 1.0, 0.375, 1.0, 0.5, 1.0, 0.5, 1.0, 0.375, 1.0, 0.0, 1.0, 0.125, 1.0, 0.125, 1.0, 0.0, 1.0, 0.875, 1.0, 1.0, 1.0, 1.0, 1.0, 0.875, 1.0, 0.4197, 0.4197, 0.25, 0.49, 0.08029, 0.4197, 0.01, 0.25, 0.08029, 0.08029, 0.25, 0.01, 0.4197, 0.08029, 0.49, 0.25, 0.375, 1.0, 0.5, 1.0, 0.5, 1.0, 0.375, 1.0, 0.625, 1.0, 0.75, 1.0, 0.75, 1.0, 0.625, 1.0, 0.875, 1.0, 1.0, 1.0, 1.0, 1.0, 0.875, 1.0, 0.0, 1.0, 0.125, 1.0, 0.125, 1.0, 0.0, 1.0, 0.25, 1.0, 0.375, 1.0, 0.375, 1.0, 0.25, 1.0, 0.5, 1.0, 0.625, 1.0, 0.625, 1.0, 0.5, 1.0, 0.75, 1.0, 0.875, 1.0, 0.875, 1.0, 0.75, 1.0])
me_cylinder_006.materials.append(mat_cabinmat08)
me_cylinder_006.materials.append(mat_cabinmat09)
me_cylinder_006.use_remesh_fix_poles = True
me_cylinder_006.use_remesh_preserve_attributes = False
me_cylinder_006.update()

# ---- objects
ob_floor = bpy.data.objects.new('Floor', me_cube)
ob_light = bpy.data.objects.new('Light', light_light)
ob_camera = bpy.data.objects.new('Camera', cam_camera)
ob_widewall = bpy.data.objects.new('WideWall', me_cylinder)
ob_widewall_001 = bpy.data.objects.new('WideWall.001', me_cylinder_001)
ob_shortwall = bpy.data.objects.new('ShortWall', me_cylinder_002)
ob_shortwall_001 = bpy.data.objects.new('ShortWall.001', me_cylinder_003)
ob_roof = bpy.data.objects.new('Roof', me_cube_001)
ob_highwall = bpy.data.objects.new('HighWall', me_cylinder_004)
ob_highwall_001 = bpy.data.objects.new('HighWall.001', me_cylinder_005)
ob_deck = bpy.data.objects.new('Deck', me_cube_002)
ob_windows = bpy.data.objects.new('Windows', me_cube_004)
ob_cube_002 = bpy.data.objects.new('Cube.002', me_cube_006)
ob_windows_001 = bpy.data.objects.new('Windows.001', me_cube_007)
ob_cube = bpy.data.objects.new('Cube', me_cube_003)
ob_cylinder = bpy.data.objects.new('Cylinder', me_cylinder_006)

# ---- transforms, parenting, visibility, modifiers, constraints
ob_floor.location = (0.0, 0.0, 0.1823)
ob_floor.lock_rotations_4d = False
ob_floor.empty_display_type = 'ARROWS'
ob_floor.lineart.crease_threshold = 0.0
ob_light.location = (4.076, 1.005, 5.904)
ob_light.rotation_euler = (0.6503, 0.05522, 1.866)
ob_light.lock_rotations_4d = False
ob_light.empty_display_type = 'ARROWS'
ob_light.color = (0.0, 0.0, 0.0, 0.0)
ob_light.lineart.crease_threshold = 0.0
ob_camera.location = (7.359, -6.926, 4.958)
ob_camera.rotation_euler = (1.109, 0.0, 0.8149)
ob_camera.lock_rotations_4d = False
ob_camera.empty_display_type = 'ARROWS'
ob_camera.color = (0.0, 0.0, 0.0, 0.0)
ob_camera.display_type = 'WIRE'
ob_camera.lineart.crease_threshold = 0.0
ob_widewall.location = (0.0, -3.039, 0.8827)
ob_widewall_001.location = (0.0, 3.156, 0.8827)
ob_shortwall.location = (5.476, -0.01585, 0.8827)
ob_shortwall.rotation_euler = (0.0, -0.0, 1.571)
ob_shortwall.scale = (0.5089, 1.0, 1.0)
_m = ob_shortwall.modifiers.new('Array', 'ARRAY')
_m.count = 5
_m.relative_offset_displace = (0.0, 0.0, 0.95)
ob_shortwall_001.location = (-5.488, -0.01585, 0.8827)
ob_shortwall_001.rotation_euler = (0.0, -0.0, 1.571)
ob_shortwall_001.scale = (0.5089, 1.0, 1.0)
_m = ob_shortwall_001.modifiers.new('Array', 'ARRAY')
_m.count = 5
_m.relative_offset_displace = (0.0, 0.0, 0.95)
ob_roof.location = (0.0, 0.0, 4.592)
ob_highwall.location = (5.476, -0.01585, 5.61)
ob_highwall.rotation_euler = (0.0, -0.0, 1.571)
ob_highwall.scale = (0.5089, 1.0, 1.0)
ob_highwall_001.location = (-5.434, -0.01585, 5.61)
ob_highwall_001.rotation_euler = (0.0, -0.0, 1.571)
ob_highwall_001.scale = (0.5089, 1.0, 1.0)
ob_deck.location = (0.0, -7.163, 0.6618)
ob_deck.lock_rotations_4d = False
ob_deck.empty_display_type = 'ARROWS'
ob_deck.lineart.crease_threshold = 0.0
ob_windows.location = (-3.322, 3.244, 2.79)
ob_cube_002.location = (-3.322, -3.329, 2.79)
ob_windows_001.location = (-3.322, -3.154, 2.79)
ob_cube.location = (-4.946, -2.33, 6.333)
ob_cube.scale = (0.8058, 0.8058, 0.8058)
ob_cylinder.location = (0.0, -11.74, 2.794)
ob_cylinder.scale = (0.1282, 0.1282, 2.787)

# ---- collection membership
col_collection.objects.link(ob_floor)
col_collection.objects.link(ob_light)
col_collection.objects.link(ob_camera)
col_collection.objects.link(ob_widewall)
col_collection.objects.link(ob_widewall_001)
col_collection.objects.link(ob_shortwall)
col_collection.objects.link(ob_shortwall_001)
col_collection.objects.link(ob_roof)
col_collection.objects.link(ob_highwall)
col_collection.objects.link(ob_highwall_001)
col_collection.objects.link(ob_deck)
col_collection.objects.link(ob_windows)
col_collection.objects.link(ob_cube_002)
col_collection.objects.link(ob_windows_001)
col_collection.objects.link(ob_cube)
col_collection.objects.link(ob_cylinder)

# ---- scene / render settings (as saved in the file)
scene.camera = ob_camera
scene.frame_start = 1; scene.frame_end = 250; scene.frame_set(1)
scene.render.engine = 'BLENDER_EEVEE_NEXT'
scene.cycles.sampling_pattern = 'TABULATED_SOBOL'
scene.cycles.use_light_tree = False
scene.view_settings.view_transform = 'Filmic'
bpy.context.view_layer.update()
